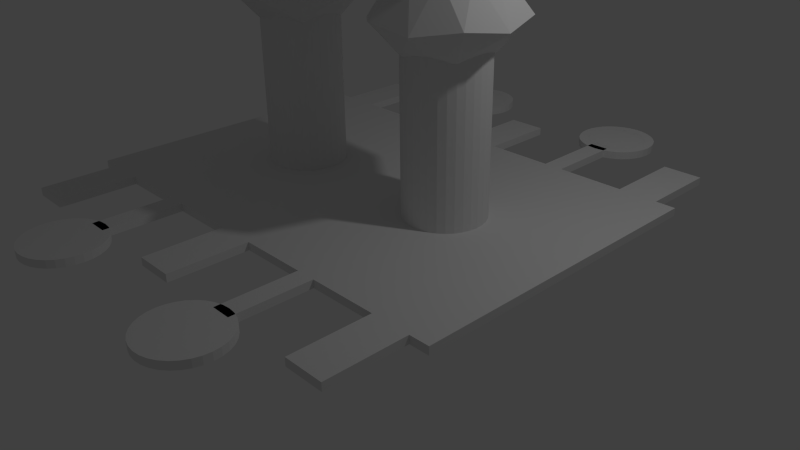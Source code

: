 # Source: starbase_final.blend  (saved by Blender 2.75.0; exported with 4.5.12 LTS)
import bpy
from mathutils import Matrix  # noqa: F401  (used for matrix-valued properties, if any)

bpy.ops.wm.read_factory_settings(use_empty=True)
scene = bpy.context.scene
scene.name = 'Scene'

# ---- collections
col_collection_1 = bpy.data.collections.new('Collection 1'); scene.collection.children.link(col_collection_1)

# ---- materials (node trees are filled in below, after node groups)
mat_landingpadpaintmat = bpy.data.materials.new('LandingPadPaintMat')
mat_landingpadpaintmat.alpha_threshold = 0.0
mat_landingpadpaintmat.use_transparent_shadow = False
mat_landingpadpaintmat.roughness = 0.5
mat_landingpadpaintmat.line_color = (0.0, 0.0, 0.0, 1.0)
mat_mirror = bpy.data.materials.new('Mirror')
mat_mirror.alpha_threshold = 0.0
mat_mirror.use_transparent_shadow = False
mat_mirror.roughness = 0.5
mat_basestandardmat = bpy.data.materials.new('BaseStandardMat')
mat_basestandardmat.alpha_threshold = 0.0
mat_basestandardmat.use_transparent_shadow = False
mat_basestandardmat.roughness = 0.5
mat_basestandardmat.line_color = (0.0, 0.0, 0.0, 1.0)
mat_mirror_002 = bpy.data.materials.new('Mirror.002')
mat_mirror_002.alpha_threshold = 0.0
mat_mirror_002.use_transparent_shadow = False
mat_mirror_002.roughness = 0.5

# ---- material node trees

# ---- world
world_world = bpy.data.worlds.new('World'); scene.world = world_world
world_world.color = (0.05088, 0.05088, 0.05088)
world_world.use_sun_shadow = False
world_world.sun_shadow_jitter_overblur = 0.0
world_world.cycles.sampling_method = 'MANUAL'
world_world.cycles.sample_map_resolution = 256

# ---- cameras
cam_camera = bpy.data.cameras.new('Camera')
cam_camera.clip_end = 100.0
cam_camera.lens = 35.0
cam_camera.sensor_width = 32.0
cam_camera.sensor_height = 18.0
cam_camera.ortho_scale = 7.314
cam_camera.dof.focus_distance = 0.0
cam_camera.dof.aperture_fstop = 128.0

# ---- lights
light_lamp = bpy.data.lights.new('Lamp', 'POINT')
light_lamp.transmission_factor = 0.0
light_lamp.cutoff_distance = 30.0
light_lamp.energy = 100.0
light_lamp.shadow_buffer_clip_start = 1.001
light_lamp.shadow_soft_size = 0.1
light_lamp.shadow_maximum_resolution = 0.006
light_lamp.use_absolute_resolution = True
light_lamp.cycles.use_multiple_importance_sampling = False

# ---- meshes
me_cylinder_007 = bpy.data.meshes.new('Cylinder.007')
me_cylinder_007.from_pydata([(-1.309e-07, 0.6483, 1.0), (0.1265, 0.6358, 1.0), (0.2481, 0.599, 1.0), (0.3602, 0.539, 1.0), (0.4584, 0.4584, 1.0), (0.539, 0.3602, 1.0), (0.599, 0.2481, 1.0), (0.6358, 0.1265, 1.0), (0.6483, 1.889e-08, 1.0), (0.6358, -0.1265, 1.0), (0.599, -0.2481, 1.0), (0.539, -0.3602, 1.0), (0.4584, -0.4584, 1.0), (0.3602, -0.539, 1.0), (0.2481, -0.599, 1.0), (0.1265, -0.6358, 1.0), (-2.062e-07, -0.6483, 1.0), (-0.1265, -0.6358, 1.0), (-0.2481, -0.599, 1.0), (-0.3602, -0.539, 1.0), (-0.4584, -0.4584, 1.0), (-0.539, -0.3602, 1.0), (-0.599, -0.2481, 1.0), (-0.6358, -0.1265, 1.0), (-0.6483, 6.534e-07, 1.0), (-0.6358, 0.1265, 1.0), (-0.599, 0.2481, 1.0), (-0.539, 0.3602, 1.0), (-0.4584, 0.4584, 1.0), (-0.3602, 0.539, 1.0), (-0.2481, 0.599, 1.0), (-0.1265, 0.6358, 1.0), (0.1461, 0.7344, 1.0), (-9.592e-08, 0.7488, 1.0), (0.2865, 0.6918, 1.0), (0.416, 0.6226, 1.0), (0.5295, 0.5295, 1.0), (0.6226, 0.416, 1.0), (0.6918, 0.2865, 1.0), (0.7344, 0.1461, 1.0), (0.7488, 3.694e-08, 1.0), (0.7344, -0.1461, 1.0), (0.6918, -0.2865, 1.0), (0.6226, -0.416, 1.0), (0.5295, -0.5295, 1.0), (0.416, -0.6226, 1.0), (0.2865, -0.6918, 1.0), (0.1461, -0.7344, 1.0), (-2.487e-07, -0.7488, 1.0), (-0.1461, -0.7344, 1.0), (-0.2865, -0.6918, 1.0), (-0.416, -0.6226, 1.0), (-0.5295, -0.5295, 1.0), (-0.6226, -0.416, 1.0), (-0.6918, -0.2865, 1.0), (-0.7344, -0.1461, 1.0), (-0.7488, 7.362e-07, 1.0), (-0.7344, 0.1461, 1.0), (-0.6918, 0.2866, 1.0), (-0.6226, 0.416, 1.0), (-0.5295, 0.5295, 1.0), (-0.416, 0.6226, 1.0), (-0.2865, 0.6918, 1.0), (-0.1461, 0.7344, 1.0)], [], [(0, 1, 32, 33), (1, 2, 34, 32), (2, 3, 35, 34), (3, 4, 36, 35), (4, 5, 37, 36), (5, 6, 38, 37), (6, 7, 39, 38), (7, 8, 40, 39), (8, 9, 41, 40), (9, 10, 42, 41), (10, 11, 43, 42), (11, 12, 44, 43), (12, 13, 45, 44), (13, 14, 46, 45), (14, 15, 47, 46), (15, 16, 48, 47), (16, 17, 49, 48), (17, 18, 50, 49), (18, 19, 51, 50), (19, 20, 52, 51), (20, 21, 53, 52), (21, 22, 54, 53), (22, 23, 55, 54), (23, 24, 56, 55), (24, 25, 57, 56), (25, 26, 58, 57), (26, 27, 59, 58), (27, 28, 60, 59), (28, 29, 61, 60), (29, 30, 62, 61), (30, 31, 63, 62), (31, 0, 33, 63)])
_uv = me_cylinder_007.uv_layers.new(name='UVMap')
_uv.uv.foreach_set('vector', [0.295, 0.8836, 0.3738, 0.9162, 0.3542, 0.9807, 0.2632, 0.943, 0.3738, 0.9162, 0.4574, 0.9328, 0.4508, 0.9999, 0.3542, 0.9807, 0.4574, 0.9328, 0.5426, 0.9328, 0.5492, 0.9999, 0.4508, 0.9999, 0.5426, 0.9328, 0.6262, 0.9162, 0.6458, 0.9807, 0.5492, 0.9999, 0.6262, 0.9162, 0.705, 0.8836, 0.7368, 0.943, 0.6458, 0.9807, 0.705, 0.8836, 0.7759, 0.8362, 0.8187, 0.8883, 0.7368, 0.943, 0.7759, 0.8362, 0.8362, 0.7759, 0.8883, 0.8187, 0.8187, 0.8883, 0.8362, 0.7759, 0.8836, 0.705, 0.943, 0.7368, 0.8883, 0.8187, 0.8836, 0.705, 0.9162, 0.6262, 0.9807, 0.6458, 0.943, 0.7368, 0.9162, 0.6262, 0.9328, 0.5426, 0.9999, 0.5492, 0.9807, 0.6458, 0.9328, 0.5426, 0.9328, 0.4574, 0.9999, 0.4508, 0.9999, 0.5492, 0.9328, 0.4574, 0.9162, 0.3738, 0.9807, 0.3542, 0.9999, 0.4508, 0.9162, 0.3738, 0.8836, 0.295, 0.943, 0.2632, 0.9807, 0.3542, 0.8836, 0.295, 0.8362, 0.2241, 0.8883, 0.1813, 0.943, 0.2632, 0.8362, 0.2241, 0.7759, 0.1638, 0.8187, 0.1117, 0.8883, 0.1813, 0.7759, 0.1638, 0.705, 0.1164, 0.7368, 0.05699, 0.8187, 0.1117, 0.705, 0.1164, 0.6262, 0.08382, 0.6458, 0.01931, 0.7368, 0.05699, 0.6262, 0.08382, 0.5426, 0.06718, 0.5492, 0.0001001, 0.6458, 0.01931, 0.5426, 0.06718, 0.4574, 0.06718, 0.4508, 9.998e-05, 0.5492, 0.0001001, 0.4574, 0.06718, 0.3738, 0.08382, 0.3542, 0.01931, 0.4508, 9.998e-05, 0.3738, 0.08382, 0.295, 0.1164, 0.2632, 0.05699, 0.3542, 0.01931, 0.295, 0.1164, 0.2241, 0.1638, 0.1813, 0.1117, 0.2632, 0.05699, 0.2241, 0.1638, 0.1638, 0.2241, 0.1117, 0.1813, 0.1813, 0.1117, 0.1638, 0.2241, 0.1164, 0.295, 0.05699, 0.2632, 0.1117, 0.1813, 0.1164, 0.295, 0.08382, 0.3738, 0.01931, 0.3542, 0.05699, 0.2632, 0.08382, 0.3738, 0.06718, 0.4574, 9.998e-05, 0.4508, 0.01931, 0.3542, 0.06718, 0.4574, 0.06718, 0.5426, 9.998e-05, 0.5492, 9.998e-05, 0.4508, 0.06718, 0.5426, 0.08382, 0.6262, 0.01931, 0.6458, 9.998e-05, 0.5492, 0.08382, 0.6262, 0.1164, 0.705, 0.05699, 0.7368, 0.01931, 0.6458, 0.1164, 0.705, 0.1638, 0.7759, 0.1117, 0.8187, 0.05699, 0.7368, 0.1638, 0.7759, 0.2241, 0.8362, 0.1813, 0.8883, 0.1117, 0.8187, 0.2241, 0.8362, 0.295, 0.8836, 0.2632, 0.943, 0.1813, 0.8883])
me_cylinder_007.materials.append(mat_landingpadpaintmat)
me_cylinder_007.use_remesh_preserve_volume = False
me_cylinder_007.use_remesh_preserve_attributes = False
me_cylinder_007.use_mirror_vertex_groups = False
me_cylinder_007.update()
me_cylinder_006 = bpy.data.meshes.new('Cylinder.006')
me_cylinder_006.from_pydata([(-1.309e-07, 0.6483, 1.0), (0.1265, 0.6358, 1.0), (0.2481, 0.599, 1.0), (0.3602, 0.539, 1.0), (0.4584, 0.4584, 1.0), (0.539, 0.3602, 1.0), (0.599, 0.2481, 1.0), (0.6358, 0.1265, 1.0), (0.6483, 1.889e-08, 1.0), (0.6358, -0.1265, 1.0), (0.599, -0.2481, 1.0), (0.539, -0.3602, 1.0), (0.4584, -0.4584, 1.0), (0.3602, -0.539, 1.0), (0.2481, -0.599, 1.0), (0.1265, -0.6358, 1.0), (-2.062e-07, -0.6483, 1.0), (-0.1265, -0.6358, 1.0), (-0.2481, -0.599, 1.0), (-0.3602, -0.539, 1.0), (-0.4584, -0.4584, 1.0), (-0.539, -0.3602, 1.0), (-0.599, -0.2481, 1.0), (-0.6358, -0.1265, 1.0), (-0.6483, 6.534e-07, 1.0), (-0.6358, 0.1265, 1.0), (-0.599, 0.2481, 1.0), (-0.539, 0.3602, 1.0), (-0.4584, 0.4584, 1.0), (-0.3602, 0.539, 1.0), (-0.2481, 0.599, 1.0), (-0.1265, 0.6358, 1.0), (0.1461, 0.7344, 1.0), (-9.592e-08, 0.7488, 1.0), (0.2865, 0.6918, 1.0), (0.416, 0.6226, 1.0), (0.5295, 0.5295, 1.0), (0.6226, 0.416, 1.0), (0.6918, 0.2865, 1.0), (0.7344, 0.1461, 1.0), (0.7488, 3.694e-08, 1.0), (0.7344, -0.1461, 1.0), (0.6918, -0.2865, 1.0), (0.6226, -0.416, 1.0), (0.5295, -0.5295, 1.0), (0.416, -0.6226, 1.0), (0.2865, -0.6918, 1.0), (0.1461, -0.7344, 1.0), (-2.487e-07, -0.7488, 1.0), (-0.1461, -0.7344, 1.0), (-0.2865, -0.6918, 1.0), (-0.416, -0.6226, 1.0), (-0.5295, -0.5295, 1.0), (-0.6226, -0.416, 1.0), (-0.6918, -0.2865, 1.0), (-0.7344, -0.1461, 1.0), (-0.7488, 7.362e-07, 1.0), (-0.7344, 0.1461, 1.0), (-0.6918, 0.2866, 1.0), (-0.6226, 0.416, 1.0), (-0.5295, 0.5295, 1.0), (-0.416, 0.6226, 1.0), (-0.2865, 0.6918, 1.0), (-0.1461, 0.7344, 1.0)], [], [(0, 1, 32, 33), (1, 2, 34, 32), (2, 3, 35, 34), (3, 4, 36, 35), (4, 5, 37, 36), (5, 6, 38, 37), (6, 7, 39, 38), (7, 8, 40, 39), (8, 9, 41, 40), (9, 10, 42, 41), (10, 11, 43, 42), (11, 12, 44, 43), (12, 13, 45, 44), (13, 14, 46, 45), (14, 15, 47, 46), (15, 16, 48, 47), (16, 17, 49, 48), (17, 18, 50, 49), (18, 19, 51, 50), (19, 20, 52, 51), (20, 21, 53, 52), (21, 22, 54, 53), (22, 23, 55, 54), (23, 24, 56, 55), (24, 25, 57, 56), (25, 26, 58, 57), (26, 27, 59, 58), (27, 28, 60, 59), (28, 29, 61, 60), (29, 30, 62, 61), (30, 31, 63, 62), (31, 0, 33, 63)])
_uv = me_cylinder_006.uv_layers.new(name='UVMap')
_uv.uv.foreach_set('vector', [0.0, 0.0, 0.0, 0.0, 0.0, 0.0, 0.0, 0.0, 0.0, 0.0, 0.0, 0.0, 0.0, 0.0, 0.0, 0.0, 0.0, 0.0, 0.0, 0.0, 0.0, 0.0, 0.0, 0.0, 0.0, 0.0, 0.0, 0.0, 0.0, 0.0, 0.0, 0.0, 0.0, 0.0, 0.0, 0.0, 0.0, 0.0, 0.0, 0.0, 0.0, 0.0, 0.0, 0.0, 0.0, 0.0, 0.0, 0.0, 0.0, 0.0, 0.0, 0.0, 0.0, 0.0, 0.0, 0.0, 0.0, 0.0, 0.0, 0.0, 0.0, 0.0, 0.0, 0.0, 0.0, 0.0, 0.0, 0.0, 0.0, 0.0, 0.0, 0.0, 0.0, 0.0, 0.0, 0.0, 0.0, 0.0, 0.0, 0.0, 0.0, 0.0, 0.0, 0.0, 0.0, 0.0, 0.0, 0.0, 0.0, 0.0, 0.0, 0.0, 0.0, 0.0, 0.0, 0.0, 0.0, 0.0, 0.0, 0.0, 0.0, 0.0, 0.0, 0.0, 0.0, 0.0, 0.0, 0.0, 0.0, 0.0, 0.0, 0.0, 0.0, 0.0, 0.0, 0.0, 0.0, 0.0, 0.0, 0.0, 0.0, 0.0, 0.0, 0.0, 0.0, 0.0, 0.0, 0.0, 0.0, 0.0, 0.0, 0.0, 0.0, 0.0, 0.0, 0.0, 0.0, 0.0, 0.0, 0.0, 0.0, 0.0, 0.0, 0.0, 0.0, 0.0, 0.0, 0.0, 0.0, 0.0, 0.0, 0.0, 0.0, 0.0, 0.0, 0.0, 0.0, 0.0, 0.0, 0.0, 0.0, 0.0, 0.0, 0.0, 0.0, 0.0, 0.0, 0.0, 0.0, 0.0, 0.0, 0.0, 0.0, 0.0, 0.0, 0.0, 0.0, 0.0, 0.0, 0.0, 0.0, 0.0, 0.0, 0.0, 0.0, 0.0, 0.0, 0.0, 0.0, 0.0, 0.0, 0.0, 0.0, 0.0, 0.0, 0.0, 0.0, 0.0, 0.0, 0.0, 0.0, 0.0, 0.0, 0.0, 0.0, 0.0, 0.0, 0.0, 0.0, 0.0, 0.0, 0.0, 0.0, 0.0, 0.0, 0.0, 0.0, 0.0, 0.0, 0.0, 0.0, 0.0, 0.0, 0.0, 0.0, 0.0, 0.0, 0.0, 0.0, 0.0, 0.0, 0.0, 0.0, 0.0, 0.0, 0.0, 0.0, 0.0, 0.0, 0.0, 0.0, 0.0, 0.0, 0.0, 0.0, 0.0, 0.0, 0.0, 0.0, 0.0, 0.0, 0.0, 0.0, 0.0, 0.0, 0.0])
me_cylinder_006.materials.append(mat_landingpadpaintmat)
me_cylinder_006.use_remesh_preserve_volume = False
me_cylinder_006.use_remesh_preserve_attributes = False
me_cylinder_006.use_mirror_vertex_groups = False
me_cylinder_006.update()
me_icosphere_001 = bpy.data.meshes.new('Icosphere.001')
me_icosphere_001.from_pydata([(0.2764, -0.8506, 0.4472), (-0.7236, -0.5257, 0.4472), (-0.7236, 0.5257, 0.4472), (0.2764, 0.8506, 0.4472), (0.8944, 0.0, 0.4472), (0.6882, -0.5, 0.5257), (-0.2629, -0.809, 0.5257), (-0.8506, 0.0, 0.5257), (-0.2629, 0.809, 0.5257), (0.6882, 0.5, 0.5257), (0.2194, -0.6753, 0.6489), (-0.5745, -0.4174, 0.6489), (-0.5745, 0.4174, 0.6489), (0.2194, 0.6753, 0.6489), (0.7101, 0.0, 0.6489), (0.607, 0.25, 0.6882), (0.4253, 0.5, 0.6882), (-0.05021, 0.6545, 0.6882), (-0.3441, 0.559, 0.6882), (-0.638, 0.1545, 0.6882), (-0.638, -0.1545, 0.6882), (-0.3441, -0.559, 0.6882), (-0.05021, -0.6545, 0.6882), (0.4253, -0.5, 0.6882), (0.607, -0.25, 0.6882)], [], [(15, 9, 16), (17, 8, 18), (19, 7, 20), (21, 6, 22), (23, 5, 24), (5, 4, 14, 24), (6, 0, 10, 22), (7, 1, 11, 20), (8, 2, 12, 18), (9, 3, 13, 16), (4, 9, 15, 14), (3, 8, 17, 13), (2, 7, 19, 12), (1, 6, 21, 11), (0, 5, 23, 10)])
_uv = me_icosphere_001.uv_layers.new(name='UVMap')
_uv.uv.foreach_set('vector', [0.8288, 0.4995, 0.8742, 0.6168, 0.75, 0.5974, 0.5629, 0.6869, 0.5, 0.7958, 0.4371, 0.6869, 0.25, 0.5974, 0.1258, 0.6168, 0.1712, 0.4995, 0.1235, 0.2976, 0.03044, 0.2131, 0.1502, 0.1748, 0.8498, 0.1748, 0.9696, 0.2131, 0.8765, 0.2976, 0.9696, 0.2131, 0.9999, 0.4334, 0.8917, 0.4078, 0.8765, 0.2976, 0.03044, 0.2131, 0.09437, 8.919e-05, 0.1822, 0.0683, 0.1502, 0.1748, 0.1258, 0.6168, 8.919e-05, 0.4334, 0.1083, 0.4078, 0.1712, 0.4995, 0.5, 0.7958, 0.2783, 0.7786, 0.3263, 0.6783, 0.4371, 0.6869, 0.8742, 0.6168, 0.7217, 0.7786, 0.6737, 0.6783, 0.75, 0.5974, 0.9999, 0.4334, 0.8742, 0.6168, 0.8288, 0.4995, 0.8917, 0.4078, 0.7217, 0.7786, 0.5, 0.7958, 0.5629, 0.6869, 0.6737, 0.6783, 0.2783, 0.7786, 0.1258, 0.6168, 0.25, 0.5974, 0.3263, 0.6783, 8.919e-05, 0.4334, 0.03044, 0.2131, 0.1235, 0.2976, 0.1083, 0.4078, 0.9056, 8.95e-05, 0.9696, 0.2131, 0.8498, 0.1748, 0.8178, 0.0683])
me_icosphere_001.materials.append(mat_mirror)
me_icosphere_001.use_remesh_preserve_volume = False
me_icosphere_001.use_remesh_preserve_attributes = False
me_icosphere_001.use_mirror_vertex_groups = False
me_icosphere_001.update()
me_cylinder_004 = bpy.data.meshes.new('Cylinder.004')
me_cylinder_004.from_pydata([(0.0, 1.0, -1.0), (0.0, 1.0, 1.0), (0.1951, 0.9808, -1.0), (0.1951, 0.9808, 1.0), (0.3827, 0.9239, -1.0), (0.3827, 0.9239, 1.0), (0.5556, 0.8315, -1.0), (0.5556, 0.8315, 1.0), (0.7071, 0.7071, -1.0), (0.7071, 0.7071, 1.0), (0.8315, 0.5556, -1.0), (0.8315, 0.5556, 1.0), (0.9239, 0.3827, -1.0), (0.9239, 0.3827, 1.0), (0.9808, 0.1951, -1.0), (0.9808, 0.1951, 1.0), (1.0, 7.55e-08, -1.0), (1.0, 7.55e-08, 1.0), (0.9808, -0.1951, -1.0), (0.9808, -0.1951, 1.0), (0.9239, -0.3827, -1.0), (0.9239, -0.3827, 1.0), (0.8315, -0.5556, -1.0), (0.8315, -0.5556, 1.0), (0.7071, -0.7071, -1.0), (0.7071, -0.7071, 1.0), (0.5556, -0.8315, -1.0), (0.5556, -0.8315, 1.0), (0.3827, -0.9239, -1.0), (0.3827, -0.9239, 1.0), (0.1951, -0.9808, -1.0), (0.1951, -0.9808, 1.0), (-3.258e-07, -1.0, -1.0), (-3.258e-07, -1.0, 1.0), (-0.1951, -0.9808, -1.0), (-0.1951, -0.9808, 1.0), (-0.3827, -0.9239, -1.0), (-0.3827, -0.9239, 1.0), (-0.5556, -0.8315, -1.0), (-0.5556, -0.8315, 1.0), (-0.7071, -0.7071, -1.0), (-0.7071, -0.7071, 1.0), (-0.8315, -0.5556, -1.0), (-0.8315, -0.5556, 1.0), (-0.9239, -0.3827, -1.0), (-0.9239, -0.3827, 1.0), (-0.9808, -0.1951, -1.0), (-0.9808, -0.1951, 1.0), (-1.0, 9.656e-07, -1.0), (-1.0, 9.656e-07, 1.0), (-0.9808, 0.1951, -1.0), (-0.9808, 0.1951, 1.0), (-0.9239, 0.3827, -1.0), (-0.9239, 0.3827, 1.0), (-0.8315, 0.5556, -1.0), (-0.8315, 0.5556, 1.0), (-0.7071, 0.7071, -1.0), (-0.7071, 0.7071, 1.0), (-0.5556, 0.8315, -1.0), (-0.5556, 0.8315, 1.0), (-0.3827, 0.9239, -1.0), (-0.3827, 0.9239, 1.0), (-0.1951, 0.9808, -1.0), (-0.1951, 0.9808, 1.0)], [], [(0, 1, 3, 2), (2, 3, 5, 4), (4, 5, 7, 6), (6, 7, 9, 8), (8, 9, 11, 10), (10, 11, 13, 12), (12, 13, 15, 14), (14, 15, 17, 16), (16, 17, 19, 18), (18, 19, 21, 20), (20, 21, 23, 22), (22, 23, 25, 24), (24, 25, 27, 26), (26, 27, 29, 28), (28, 29, 31, 30), (30, 31, 33, 32), (32, 33, 35, 34), (34, 35, 37, 36), (36, 37, 39, 38), (38, 39, 41, 40), (40, 41, 43, 42), (42, 43, 45, 44), (44, 45, 47, 46), (46, 47, 49, 48), (48, 49, 51, 50), (50, 51, 53, 52), (52, 53, 55, 54), (54, 55, 57, 56), (56, 57, 59, 58), (58, 59, 61, 60), (3, 1, 63, 61, 59, 57, 55, 53, 51, 49, 47, 45, 43, 41, 39, 37, 35, 33, 31, 29, 27, 25, 23, 21, 19, 17, 15, 13, 11, 9, 7, 5), (62, 63, 1, 0), (60, 61, 63, 62), (0, 2, 4, 6, 8, 10, 12, 14, 16, 18, 20, 22, 24, 26, 28, 30, 32, 34, 36, 38, 40, 42, 44, 46, 48, 50, 52, 54, 56, 58, 60, 62)])
me_cylinder_004.use_remesh_preserve_volume = False
me_cylinder_004.use_remesh_preserve_attributes = False
me_cylinder_004.use_mirror_vertex_groups = False
me_cylinder_004.update()
me_cylinder_003 = bpy.data.meshes.new('Cylinder.003')
me_cylinder_003.from_pydata([(-5.0, 1.0, -1.0), (-5.0, 1.0, 1.0), (-4.805, 0.9808, -1.0), (-4.805, 0.9808, 1.0), (-4.617, 0.9239, -1.0), (-4.617, 0.9239, 1.0), (-4.444, 0.8315, -1.0), (-4.444, 0.8315, 1.0), (-4.293, 0.7071, -1.0), (-4.293, 0.7071, 1.0), (-4.169, 0.5556, -1.0), (-4.169, 0.5556, 1.0), (-4.076, 0.3827, -1.0), (-4.076, 0.3827, 1.0), (-4.019, 0.1951, -1.0), (-4.019, 0.1951, 1.0), (-4.0, 8.265e-07, -1.0), (-4.0, 8.265e-07, 1.0), (-4.019, -0.1951, -1.0), (-4.019, -0.1951, 1.0), (-4.076, -0.3827, -1.0), (-4.076, -0.3827, 1.0), (-4.169, -0.5556, -1.0), (-4.169, -0.5556, 1.0), (-4.293, -0.7071, -1.0), (-4.293, -0.7071, 1.0), (-4.444, -0.8315, -1.0), (-4.444, -0.8315, 1.0), (-4.617, -0.9239, -1.0), (-4.617, -0.9239, 1.0), (-4.805, -0.9808, -1.0), (-4.805, -0.9808, 1.0), (-5.0, -1.0, -1.0), (-5.0, -1.0, 1.0), (-5.195, -0.9808, -1.0), (-5.195, -0.9808, 1.0), (-5.383, -0.9239, -1.0), (-5.383, -0.9239, 1.0), (-5.556, -0.8315, -1.0), (-5.556, -0.8315, 1.0), (-5.707, -0.7071, -1.0), (-5.707, -0.7071, 1.0), (-5.831, -0.5556, -1.0), (-5.831, -0.5556, 1.0), (-5.924, -0.3827, -1.0), (-5.924, -0.3827, 1.0), (-5.981, -0.1951, -1.0), (-5.981, -0.1951, 1.0), (-6.0, 2.122e-06, -1.0), (-6.0, 2.122e-06, 1.0), (-5.981, 0.1951, -1.0), (-5.981, 0.1951, 1.0), (-5.924, 0.3827, -1.0), (-5.924, 0.3827, 1.0), (-5.831, 0.5556, -1.0), (-5.831, 0.5556, 1.0), (-5.707, 0.7071, -1.0), (-5.707, 0.7071, 1.0), (-5.556, 0.8315, -1.0), (-5.556, 0.8315, 1.0), (-5.383, 0.9239, -1.0), (-5.383, 0.9239, 1.0), (-5.195, 0.9808, -1.0), (-5.195, 0.9808, 1.0), (-5.25, -2.8, -1.0), (-5.25, -2.8, 1.0), (-5.25, -0.8, -1.0), (-5.25, -0.8, 1.0), (-4.75, -2.8, -1.0), (-4.75, -2.8, 1.0), (-4.75, -0.8, -1.0), (-4.75, -0.8, 1.0), (-5.25, -10.8, -1.0), (-5.25, -10.8, 1.0), (-5.25, -12.8, -1.0), (-5.25, -12.8, 1.0), (-4.75, -10.8, -1.0), (-4.75, -10.8, 1.0), (-4.75, -12.8, -1.0), (-4.75, -12.8, 1.0), (-5.0, -14.6, -1.0), (-5.0, -14.25, 1.0), (-4.805, -14.58, -1.0), (-4.874, -14.24, 1.0), (-4.617, -14.52, -1.0), (-4.752, -14.2, 1.0), (-4.444, -14.43, -1.0), (-4.64, -14.14, 1.0), (-4.293, -14.31, -1.0), (-4.542, -14.06, 1.0), (-4.169, -14.16, -1.0), (-4.461, -13.96, 1.0), (-4.076, -13.98, -1.0), (-4.401, -13.85, 1.0), (-4.019, -13.8, -1.0), (-4.364, -13.73, 1.0), (-4.0, -13.6, -1.0), (-4.352, -13.6, 1.0), (-4.019, -13.4, -1.0), (-4.364, -13.47, 1.0), (-4.076, -13.22, -1.0), (-4.401, -13.35, 1.0), (-4.169, -13.04, -1.0), (-4.461, -13.24, 1.0), (-4.293, -12.89, -1.0), (-4.542, -13.14, 1.0), (-4.444, -12.77, -1.0), (-4.64, -13.06, 1.0), (-4.617, -12.68, -1.0), (-4.752, -13.0, 1.0), (-4.805, -12.62, -1.0), (-4.874, -12.96, 1.0), (-5.0, -12.6, -1.0), (-5.0, -12.95, 1.0), (-5.195, -12.62, -1.0), (-5.126, -12.96, 1.0), (-5.383, -12.68, -1.0), (-5.248, -13.0, 1.0), (-5.556, -12.77, -1.0), (-5.36, -13.06, 1.0), (-5.707, -12.89, -1.0), (-5.458, -13.14, 1.0), (-5.831, -13.04, -1.0), (-5.539, -13.24, 1.0), (-5.924, -13.22, -1.0), (-5.599, -13.35, 1.0), (-5.981, -13.4, -1.0), (-5.636, -13.47, 1.0), (-6.0, -13.6, -1.0), (-5.648, -13.6, 1.0), (-5.981, -13.8, -1.0), (-5.636, -13.73, 1.0), (-5.924, -13.98, -1.0), (-5.599, -13.85, 1.0), (-5.831, -14.16, -1.0), (-5.539, -13.96, 1.0), (-5.707, -14.31, -1.0), (-5.458, -14.06, 1.0), (-5.556, -14.43, -1.0), (-5.36, -14.14, 1.0), (-5.383, -14.52, -1.0), (-5.248, -14.2, 1.0), (-5.195, -14.58, -1.0), (-5.126, -14.24, 1.0), (-4.805, -14.58, 1.0), (-5.0, -14.6, 1.0), (-4.617, -14.52, 1.0), (-4.444, -14.43, 1.0), (-4.293, -14.31, 1.0), (-4.169, -14.16, 1.0), (-4.076, -13.98, 1.0), (-4.019, -13.8, 1.0), (-4.0, -13.6, 1.0), (-4.019, -13.4, 1.0), (-4.076, -13.22, 1.0), (-4.169, -13.04, 1.0), (-4.293, -12.89, 1.0), (-4.444, -12.77, 1.0), (-4.617, -12.68, 1.0), (-4.805, -12.62, 1.0), (-5.0, -12.6, 1.0), (-5.195, -12.62, 1.0), (-5.383, -12.68, 1.0), (-5.556, -12.77, 1.0), (-5.707, -12.89, 1.0), (-5.831, -13.04, 1.0), (-5.924, -13.22, 1.0), (-5.981, -13.4, 1.0), (-6.0, -13.6, 1.0), (-5.981, -13.8, 1.0), (-5.924, -13.98, 1.0), (-5.831, -14.16, 1.0), (-5.707, -14.31, 1.0), (-5.556, -14.43, 1.0), (-5.383, -14.52, 1.0), (-5.195, -14.58, 1.0), (-4.854, -14.33, 1.0), (-5.0, -14.35, 1.0), (-4.713, -14.29, 1.0), (-4.584, -14.22, 1.0), (-4.471, -14.13, 1.0), (-4.377, -14.02, 1.0), (-4.308, -13.89, 1.0), (-4.266, -13.75, 1.0), (-4.251, -13.6, 1.0), (-4.266, -13.45, 1.0), (-4.308, -13.31, 1.0), (-4.377, -13.18, 1.0), (-4.471, -13.07, 1.0), (-4.584, -12.98, 1.0), (-4.713, -12.91, 1.0), (-4.854, -12.87, 1.0), (-5.0, -12.85, 1.0), (-5.146, -12.87, 1.0), (-5.287, -12.91, 1.0), (-5.416, -12.98, 1.0), (-5.529, -13.07, 1.0), (-5.623, -13.18, 1.0), (-5.692, -13.31, 1.0), (-5.734, -13.45, 1.0), (-5.749, -13.6, 1.0), (-5.734, -13.75, 1.0), (-5.692, -13.89, 1.0), (-5.623, -14.02, 1.0), (-5.529, -14.13, 1.0), (-5.416, -14.22, 1.0), (-5.287, -14.29, 1.0), (-5.146, -14.33, 1.0), (-8.0, -0.8, -1.0), (-8.0, -0.8, 1.0), (-8.0, -2.8, -1.0), (-8.0, -2.8, 1.0), (-7.0, -0.8, -1.0), (-7.0, -0.8, 1.0), (-7.0, -2.8, -1.0), (-7.0, -2.8, 1.0), (3.5, -10.8, -1.0), (3.5, -2.8, -1.0), (-8.5, -2.8, -1.0), (-8.5, -10.8, -1.0), (3.5, -10.8, 1.0), (3.5, -2.8, 1.0), (-8.5, -2.8, 1.0), (-8.5, -10.8, 1.0), (-3.0, -0.8, -1.0), (-3.0, -0.8, 1.0), (-3.0, -2.8, -1.0), (-3.0, -2.8, 1.0), (-2.0, -0.8, -1.0), (-2.0, -0.8, 1.0), (-2.0, -2.8, -1.0), (-2.0, -2.8, 1.0), (2.0, -0.8, -1.0), (2.0, -0.8, 1.0), (2.0, -2.8, -1.0), (2.0, -2.8, 1.0), (3.0, -0.8, -1.0), (3.0, -0.8, 1.0), (3.0, -2.8, -1.0), (3.0, -2.8, 1.0), (-8.0, -10.8, -1.0), (-8.0, -10.8, 1.0), (-8.0, -12.8, -1.0), (-8.0, -12.8, 1.0), (-7.0, -10.8, -1.0), (-7.0, -10.8, 1.0), (-7.0, -12.8, -1.0), (-7.0, -12.8, 1.0), (-3.0, -10.8, -1.0), (-3.0, -10.8, 1.0), (-3.0, -12.8, -1.0), (-3.0, -12.8, 1.0), (-2.0, -10.8, -1.0), (-2.0, -10.8, 1.0), (-2.0, -12.8, -1.0), (-2.0, -12.8, 1.0), (2.0, -10.8, -1.0), (2.0, -10.8, 1.0), (2.0, -12.8, -1.0), (2.0, -12.8, 1.0), (3.0, -10.8, -1.0), (3.0, -10.8, 1.0), (3.0, -12.8, -1.0), (3.0, -12.8, 1.0), (-2.384e-07, -14.6, -1.0), (-3.693e-07, -14.25, 1.0), (0.1951, -14.58, -1.0), (0.1265, -14.24, 1.0), (0.3827, -14.52, -1.0), (0.2481, -14.2, 1.0), (0.5556, -14.43, -1.0), (0.3602, -14.14, 1.0), (0.7071, -14.31, -1.0), (0.4584, -14.06, 1.0), (0.8315, -14.16, -1.0), (0.539, -13.96, 1.0), (0.9239, -13.98, -1.0), (0.599, -13.85, 1.0), (0.9808, -13.8, -1.0), (0.6358, -13.73, 1.0), (1.0, -13.6, -1.0), (0.6483, -13.6, 1.0), (0.9808, -13.4, -1.0), (0.6358, -13.47, 1.0), (0.9239, -13.22, -1.0), (0.599, -13.35, 1.0), (0.8315, -13.04, -1.0), (0.539, -13.24, 1.0), (0.7071, -12.89, -1.0), (0.4584, -13.14, 1.0), (0.5556, -12.77, -1.0), (0.3602, -13.06, 1.0), (0.3827, -12.68, -1.0), (0.2481, -13.0, 1.0), (0.1951, -12.62, -1.0), (0.1265, -12.96, 1.0), (-5.643e-07, -12.6, -1.0), (-4.446e-07, -12.95, 1.0), (-0.1951, -12.62, -1.0), (-0.1265, -12.96, 1.0), (-0.3827, -12.68, -1.0), (-0.2481, -13.0, 1.0), (-0.5556, -12.77, -1.0), (-0.3602, -13.06, 1.0), (-0.7071, -12.89, -1.0), (-0.4584, -13.14, 1.0), (-0.8315, -13.04, -1.0), (-0.539, -13.24, 1.0), (-0.9239, -13.22, -1.0), (-0.599, -13.35, 1.0), (-0.9808, -13.4, -1.0), (-0.6358, -13.47, 1.0), (-1.0, -13.6, -1.0), (-0.6483, -13.6, 1.0), (-0.9808, -13.8, -1.0), (-0.6358, -13.73, 1.0), (-0.9239, -13.98, -1.0), (-0.599, -13.85, 1.0), (-0.8315, -14.16, -1.0), (-0.539, -13.96, 1.0), (-0.7071, -14.31, -1.0), (-0.4584, -14.06, 1.0), (-0.5556, -14.43, -1.0), (-0.3602, -14.14, 1.0), (-0.3827, -14.52, -1.0), (-0.2481, -14.2, 1.0), (-0.1951, -14.58, -1.0), (-0.1265, -14.24, 1.0), (-0.25, -10.8, -1.0), (-0.25, -10.8, 1.0), (-0.25, -12.8, -1.0), (-0.25, -12.8, 1.0), (0.25, -10.8, -1.0), (0.25, -10.8, 1.0), (0.25, -12.8, -1.0), (0.25, -12.8, 1.0), (0.1951, -14.58, 1.0), (-2.384e-07, -14.6, 1.0), (0.3827, -14.52, 1.0), (0.5556, -14.43, 1.0), (0.7071, -14.31, 1.0), (0.8315, -14.16, 1.0), (0.9239, -13.98, 1.0), (0.9808, -13.8, 1.0), (1.0, -13.6, 1.0), (0.9808, -13.4, 1.0), (0.9239, -13.22, 1.0), (0.8315, -13.04, 1.0), (0.7071, -12.89, 1.0), (0.5556, -12.77, 1.0), (0.3827, -12.68, 1.0), (0.1951, -12.62, 1.0), (-5.643e-07, -12.6, 1.0), (-0.1951, -12.62, 1.0), (-0.3827, -12.68, 1.0), (-0.5556, -12.77, 1.0), (-0.7071, -12.89, 1.0), (-0.8315, -13.04, 1.0), (-0.9239, -13.22, 1.0), (-0.9808, -13.4, 1.0), (-1.0, -13.6, 1.0), (-0.9808, -13.8, 1.0), (-0.9239, -13.98, 1.0), (-0.8315, -14.16, 1.0), (-0.7071, -14.31, 1.0), (-0.5556, -14.43, 1.0), (-0.3827, -14.52, 1.0), (-0.1951, -14.58, 1.0), (0.1461, -14.33, 1.0), (-3.343e-07, -14.35, 1.0), (0.2865, -14.29, 1.0), (0.416, -14.22, 1.0), (0.5295, -14.13, 1.0), (0.6226, -14.02, 1.0), (0.6918, -13.89, 1.0), (0.7344, -13.75, 1.0), (0.7488, -13.6, 1.0), (0.7344, -13.45, 1.0), (0.6918, -13.31, 1.0), (0.6226, -13.18, 1.0), (0.5295, -13.07, 1.0), (0.416, -12.98, 1.0), (0.2865, -12.91, 1.0), (0.1461, -12.87, 1.0), (-4.872e-07, -12.85, 1.0), (-0.1461, -12.87, 1.0), (-0.2866, -12.91, 1.0), (-0.416, -12.98, 1.0), (-0.5295, -13.07, 1.0), (-0.6226, -13.18, 1.0), (-0.6918, -13.31, 1.0), (-0.7344, -13.45, 1.0), (-0.7488, -13.6, 1.0), (-0.7344, -13.75, 1.0), (-0.6918, -13.89, 1.0), (-0.6226, -14.02, 1.0), (-0.5295, -14.13, 1.0), (-0.416, -14.22, 1.0), (-0.2865, -14.29, 1.0), (-0.1461, -14.33, 1.0), (0.0, 1.0, -1.0), (0.0, 1.0, 1.0), (0.1951, 0.9808, -1.0), (0.1951, 0.9808, 1.0), (0.3827, 0.9239, -1.0), (0.3827, 0.9239, 1.0), (0.5556, 0.8315, -1.0), (0.5556, 0.8315, 1.0), (0.7071, 0.7071, -1.0), (0.7071, 0.7071, 1.0), (0.8315, 0.5556, -1.0), (0.8315, 0.5556, 1.0), (0.9239, 0.3827, -1.0), (0.9239, 0.3827, 1.0), (0.9808, 0.1951, -1.0), (0.9808, 0.1951, 1.0), (1.0, 7.55e-08, -1.0), (1.0, 7.55e-08, 1.0), (0.9808, -0.1951, -1.0), (0.9808, -0.1951, 1.0), (0.9239, -0.3827, -1.0), (0.9239, -0.3827, 1.0), (0.8315, -0.5556, -1.0), (0.8315, -0.5556, 1.0), (0.7071, -0.7071, -1.0), (0.7071, -0.7071, 1.0), (0.5556, -0.8315, -1.0), (0.5556, -0.8315, 1.0), (0.3827, -0.9239, -1.0), (0.3827, -0.9239, 1.0), (0.1951, -0.9808, -1.0), (0.1951, -0.9808, 1.0), (-3.258e-07, -1.0, -1.0), (-3.258e-07, -1.0, 1.0), (-0.1951, -0.9808, -1.0), (-0.1951, -0.9808, 1.0), (-0.3827, -0.9239, -1.0), (-0.3827, -0.9239, 1.0), (-0.5556, -0.8315, -1.0), (-0.5556, -0.8315, 1.0), (-0.7071, -0.7071, -1.0), (-0.7071, -0.7071, 1.0), (-0.8315, -0.5556, -1.0), (-0.8315, -0.5556, 1.0), (-0.9239, -0.3827, -1.0), (-0.9239, -0.3827, 1.0), (-0.9808, -0.1951, -1.0), (-0.9808, -0.1951, 1.0), (-1.0, 9.656e-07, -1.0), (-1.0, 9.656e-07, 1.0), (-0.9808, 0.1951, -1.0), (-0.9808, 0.1951, 1.0), (-0.9239, 0.3827, -1.0), (-0.9239, 0.3827, 1.0), (-0.8315, 0.5556, -1.0), (-0.8315, 0.5556, 1.0), (-0.7071, 0.7071, -1.0), (-0.7071, 0.7071, 1.0), (-0.5556, 0.8315, -1.0), (-0.5556, 0.8315, 1.0), (-0.3827, 0.9239, -1.0), (-0.3827, 0.9239, 1.0), (-0.1951, 0.9808, -1.0), (-0.1951, 0.9808, 1.0), (-0.25, -2.8, -1.0), (-0.25, -2.8, 1.0), (-0.25, -0.8, -1.0), (-0.25, -0.8, 1.0), (0.25, -2.8, -1.0), (0.25, -2.8, 1.0), (0.25, -0.8, -1.0), (0.25, -0.8, 1.0)], [], [(0, 1, 3, 2), (2, 3, 5, 4), (4, 5, 7, 6), (6, 7, 9, 8), (8, 9, 11, 10), (10, 11, 13, 12), (12, 13, 15, 14), (14, 15, 17, 16), (16, 17, 19, 18), (18, 19, 21, 20), (20, 21, 23, 22), (22, 23, 25, 24), (24, 25, 27, 26), (26, 27, 29, 28), (28, 29, 31, 30), (30, 31, 33, 32), (32, 33, 35, 34), (34, 35, 37, 36), (36, 37, 39, 38), (38, 39, 41, 40), (40, 41, 43, 42), (42, 43, 45, 44), (44, 45, 47, 46), (46, 47, 49, 48), (48, 49, 51, 50), (50, 51, 53, 52), (52, 53, 55, 54), (54, 55, 57, 56), (56, 57, 59, 58), (58, 59, 61, 60), (3, 1, 63, 61, 59, 57, 55, 53, 51, 49, 47, 45, 43, 41, 39, 37, 35, 33, 31, 29, 27, 25, 23, 21, 19, 17, 15, 13, 11, 9, 7, 5), (62, 63, 1, 0), (60, 61, 63, 62), (0, 2, 4, 6, 8, 10, 12, 14, 16, 18, 20, 22, 24, 26, 28, 30, 32, 34, 36, 38, 40, 42, 44, 46, 48, 50, 52, 54, 56, 58, 60, 62), (65, 67, 66, 64), (67, 71, 70, 66), (71, 69, 68, 70), (69, 65, 64, 68), (64, 66, 70, 68), (69, 71, 67, 65), (73, 75, 74, 72), (75, 79, 78, 74), (79, 77, 76, 78), (77, 73, 72, 76), (72, 74, 78, 76), (77, 79, 75, 73), (80, 145, 144, 82), (82, 144, 146, 84), (84, 146, 147, 86), (86, 147, 148, 88), (88, 148, 149, 90), (90, 149, 150, 92), (92, 150, 151, 94), (94, 151, 152, 96), (96, 152, 153, 98), (98, 153, 154, 100), (100, 154, 155, 102), (102, 155, 156, 104), (104, 156, 157, 106), (106, 157, 158, 108), (108, 158, 159, 110), (110, 159, 160, 112), (112, 160, 161, 114), (114, 161, 162, 116), (116, 162, 163, 118), (118, 163, 164, 120), (120, 164, 165, 122), (122, 165, 166, 124), (124, 166, 167, 126), (126, 167, 168, 128), (128, 168, 169, 130), (130, 169, 170, 132), (132, 170, 171, 134), (134, 171, 172, 136), (136, 172, 173, 138), (138, 173, 174, 140), (83, 81, 143, 141, 139, 137, 135, 133, 131, 129, 127, 125, 123, 121, 119, 117, 115, 113, 111, 109, 107, 105, 103, 101, 99, 97, 95, 93, 91, 89, 87, 85), (142, 175, 145, 80), (140, 174, 175, 142), (80, 82, 84, 86, 88, 90, 92, 94, 96, 98, 100, 102, 104, 106, 108, 110, 112, 114, 116, 118, 120, 122, 124, 126, 128, 130, 132, 134, 136, 138, 140, 142), (177, 176, 144, 145), (176, 178, 146, 144), (178, 179, 147, 146), (179, 180, 148, 147), (180, 181, 149, 148), (181, 182, 150, 149), (182, 183, 151, 150), (183, 184, 152, 151), (184, 185, 153, 152), (185, 186, 154, 153), (186, 187, 155, 154), (187, 188, 156, 155), (188, 189, 157, 156), (189, 190, 158, 157), (190, 191, 159, 158), (191, 192, 160, 159), (192, 193, 161, 160), (193, 194, 162, 161), (194, 195, 163, 162), (195, 196, 164, 163), (196, 197, 165, 164), (197, 198, 166, 165), (198, 199, 167, 166), (199, 200, 168, 167), (200, 201, 169, 168), (201, 202, 170, 169), (202, 203, 171, 170), (203, 204, 172, 171), (204, 205, 173, 172), (205, 206, 174, 173), (206, 207, 175, 174), (207, 177, 145, 175), (209, 211, 210, 208), (211, 215, 214, 210), (215, 213, 212, 214), (213, 209, 208, 212), (208, 210, 214, 212), (213, 215, 211, 209), (216, 217, 218, 219), (220, 223, 222, 221), (216, 220, 221, 217), (217, 221, 222, 218), (218, 222, 223, 219), (220, 216, 219, 223), (225, 227, 226, 224), (227, 231, 230, 226), (231, 229, 228, 230), (229, 225, 224, 228), (224, 226, 230, 228), (229, 231, 227, 225), (233, 235, 234, 232), (235, 239, 238, 234), (239, 237, 236, 238), (237, 233, 232, 236), (232, 234, 238, 236), (237, 239, 235, 233), (241, 243, 242, 240), (243, 247, 246, 242), (247, 245, 244, 246), (245, 241, 240, 244), (240, 242, 246, 244), (245, 247, 243, 241), (249, 251, 250, 248), (251, 255, 254, 250), (255, 253, 252, 254), (253, 249, 248, 252), (248, 250, 254, 252), (253, 255, 251, 249), (257, 259, 258, 256), (259, 263, 262, 258), (263, 261, 260, 262), (261, 257, 256, 260), (256, 258, 262, 260), (261, 263, 259, 257), (264, 337, 336, 266), (266, 336, 338, 268), (268, 338, 339, 270), (270, 339, 340, 272), (272, 340, 341, 274), (274, 341, 342, 276), (276, 342, 343, 278), (278, 343, 344, 280), (280, 344, 345, 282), (282, 345, 346, 284), (284, 346, 347, 286), (286, 347, 348, 288), (288, 348, 349, 290), (290, 349, 350, 292), (292, 350, 351, 294), (294, 351, 352, 296), (296, 352, 353, 298), (298, 353, 354, 300), (300, 354, 355, 302), (302, 355, 356, 304), (304, 356, 357, 306), (306, 357, 358, 308), (308, 358, 359, 310), (310, 359, 360, 312), (312, 360, 361, 314), (314, 361, 362, 316), (316, 362, 363, 318), (318, 363, 364, 320), (320, 364, 365, 322), (322, 365, 366, 324), (267, 265, 327, 325, 323, 321, 319, 317, 315, 313, 311, 309, 307, 305, 303, 301, 299, 297, 295, 293, 291, 289, 287, 285, 283, 281, 279, 277, 275, 273, 271, 269), (326, 367, 337, 264), (324, 366, 367, 326), (264, 266, 268, 270, 272, 274, 276, 278, 280, 282, 284, 286, 288, 290, 292, 294, 296, 298, 300, 302, 304, 306, 308, 310, 312, 314, 316, 318, 320, 322, 324, 326), (329, 331, 330, 328), (331, 335, 334, 330), (335, 333, 332, 334), (333, 329, 328, 332), (328, 330, 334, 332), (333, 335, 331, 329), (369, 368, 336, 337), (368, 370, 338, 336), (370, 371, 339, 338), (371, 372, 340, 339), (372, 373, 341, 340), (373, 374, 342, 341), (374, 375, 343, 342), (375, 376, 344, 343), (376, 377, 345, 344), (377, 378, 346, 345), (378, 379, 347, 346), (379, 380, 348, 347), (380, 381, 349, 348), (381, 382, 350, 349), (382, 383, 351, 350), (383, 384, 352, 351), (384, 385, 353, 352), (385, 386, 354, 353), (386, 387, 355, 354), (387, 388, 356, 355), (388, 389, 357, 356), (389, 390, 358, 357), (390, 391, 359, 358), (391, 392, 360, 359), (392, 393, 361, 360), (393, 394, 362, 361), (394, 395, 363, 362), (395, 396, 364, 363), (396, 397, 365, 364), (397, 398, 366, 365), (398, 399, 367, 366), (399, 369, 337, 367), (400, 401, 403, 402), (402, 403, 405, 404), (404, 405, 407, 406), (406, 407, 409, 408), (408, 409, 411, 410), (410, 411, 413, 412), (412, 413, 415, 414), (414, 415, 417, 416), (416, 417, 419, 418), (418, 419, 421, 420), (420, 421, 423, 422), (422, 423, 425, 424), (424, 425, 427, 426), (426, 427, 429, 428), (428, 429, 431, 430), (430, 431, 433, 432), (432, 433, 435, 434), (434, 435, 437, 436), (436, 437, 439, 438), (438, 439, 441, 440), (440, 441, 443, 442), (442, 443, 445, 444), (444, 445, 447, 446), (446, 447, 449, 448), (448, 449, 451, 450), (450, 451, 453, 452), (452, 453, 455, 454), (454, 455, 457, 456), (456, 457, 459, 458), (458, 459, 461, 460), (403, 401, 463, 461, 459, 457, 455, 453, 451, 449, 447, 445, 443, 441, 439, 437, 435, 433, 431, 429, 427, 425, 423, 421, 419, 417, 415, 413, 411, 409, 407, 405), (462, 463, 401, 400), (460, 461, 463, 462), (400, 402, 404, 406, 408, 410, 412, 414, 416, 418, 420, 422, 424, 426, 428, 430, 432, 434, 436, 438, 440, 442, 444, 446, 448, 450, 452, 454, 456, 458, 460, 462), (465, 467, 466, 464), (467, 471, 470, 466), (471, 469, 468, 470), (469, 465, 464, 468), (464, 466, 470, 468), (469, 471, 467, 465)])
_uv = me_cylinder_003.uv_layers.new(name='UVMap')
_uv.uv.foreach_set('vector', [0.0, 0.0, 1.0, 0.0, 1.0, 1.0, 0.0, 1.0, 0.0, 0.0, 1.0, 0.0, 1.0, 1.0, 0.0, 1.0, 0.0, 0.0, 1.0, 0.0, 1.0, 1.0, 0.0, 1.0, 0.0, 0.0, 1.0, 0.0, 1.0, 1.0, 0.0, 1.0, 0.0, 0.0, 1.0, 0.0, 1.0, 1.0, 0.0, 1.0, 0.0, 0.0, 1.0, 0.0, 1.0, 1.0, 0.0, 1.0, 0.0, 0.0, 1.0, 0.0, 1.0, 1.0, 0.0, 1.0, 0.0, 0.0, 1.0, 0.0, 1.0, 1.0, 0.0, 1.0, 0.0, 0.0, 1.0, 0.0, 1.0, 1.0, 0.0, 1.0, 0.0, 0.0, 1.0, 0.0, 1.0, 1.0, 0.0, 1.0, 0.0, 0.0, 1.0, 0.0, 1.0, 1.0, 0.0, 1.0, 0.0, 0.0, 1.0, 0.0, 1.0, 1.0, 0.0, 1.0, 0.0, 0.0, 1.0, 0.0, 1.0, 1.0, 0.0, 1.0, 0.0, 0.0, 1.0, 0.0, 1.0, 1.0, 0.0, 1.0, 0.0, 0.0, 1.0, 0.0, 1.0, 1.0, 0.0, 1.0, 0.0, 0.0, 1.0, 0.0, 1.0, 1.0, 0.0, 1.0, 0.0, 0.0, 1.0, 0.0, 1.0, 1.0, 0.0, 1.0, 0.0, 0.0, 1.0, 0.0, 1.0, 1.0, 0.0, 1.0, 0.0, 0.0, 1.0, 0.0, 1.0, 1.0, 0.0, 1.0, 0.0, 0.0, 1.0, 0.0, 1.0, 1.0, 0.0, 1.0, 0.0, 0.0, 1.0, 0.0, 1.0, 1.0, 0.0, 1.0, 0.0, 0.0, 1.0, 0.0, 1.0, 1.0, 0.0, 1.0, 0.0, 0.0, 1.0, 0.0, 1.0, 1.0, 0.0, 1.0, 0.0, 0.0, 1.0, 0.0, 1.0, 1.0, 0.0, 1.0, 0.0, 0.0, 1.0, 0.0, 1.0, 1.0, 0.0, 1.0, 0.0, 0.0, 1.0, 0.0, 1.0, 1.0, 0.0, 1.0, 0.0, 0.0, 1.0, 0.0, 1.0, 1.0, 0.0, 1.0, 0.0, 0.0, 1.0, 0.0, 1.0, 1.0, 0.0, 1.0, 0.0, 0.0, 1.0, 0.0, 1.0, 1.0, 0.0, 1.0, 0.0, 0.0, 1.0, 0.0, 1.0, 1.0, 0.0, 1.0, 0.5, 1.0, 0.5975, 0.9904, 0.6913, 0.9619, 0.7778, 0.9157, 0.8536, 0.8536, 0.9157, 0.7778, 0.9619, 0.6913, 0.9904, 0.5975, 1.0, 0.5, 0.9904, 0.4025, 0.9619, 0.3087, 0.9157, 0.2222, 0.8536, 0.1464, 0.7778, 0.08427, 0.6913, 0.03806, 0.5975, 0.009607, 0.5, 0.0, 0.4025, 0.009607, 0.3087, 0.03806, 0.2222, 0.08427, 0.1464, 0.1464, 0.08426, 0.2222, 0.03806, 0.3087, 0.009607, 0.4025, 0.0, 0.5, 0.009607, 0.5975, 0.03806, 0.6913, 0.08427, 0.7778, 0.1464, 0.8536, 0.2222, 0.9157, 0.3087, 0.9619, 0.4025, 0.9904, 0.0, 0.0, 1.0, 0.0, 1.0, 1.0, 0.0, 1.0, 0.0, 0.0, 1.0, 0.0, 1.0, 1.0, 0.0, 1.0, 0.5, 1.0, 0.5975, 0.9904, 0.6913, 0.9619, 0.7778, 0.9157, 0.8536, 0.8536, 0.9157, 0.7778, 0.9619, 0.6913, 0.9904, 0.5975, 1.0, 0.5, 0.9904, 0.4025, 0.9619, 0.3087, 0.9157, 0.2222, 0.8536, 0.1464, 0.7778, 0.08427, 0.6913, 0.03806, 0.5975, 0.009607, 0.5, 0.0, 0.4025, 0.009607, 0.3087, 0.03806, 0.2222, 0.08427, 0.1464, 0.1464, 0.08426, 0.2222, 0.03806, 0.3087, 0.009607, 0.4025, 0.0, 0.5, 0.009607, 0.5975, 0.03806, 0.6913, 0.08427, 0.7778, 0.1464, 0.8536, 0.2222, 0.9157, 0.3087, 0.9619, 0.4025, 0.9904, 0.0, 0.0, 1.0, 0.0, 1.0, 1.0, 0.0, 1.0, 0.0, 0.0, 1.0, 0.0, 1.0, 1.0, 0.0, 1.0, 0.0, 0.0, 1.0, 0.0, 1.0, 1.0, 0.0, 1.0, 0.0, 0.0, 1.0, 0.0, 1.0, 1.0, 0.0, 1.0, 0.0, 0.0, 1.0, 0.0, 1.0, 1.0, 0.0, 1.0, 0.0, 0.0, 1.0, 0.0, 1.0, 1.0, 0.0, 1.0, 0.05672, 0.7008, 0.0001786, 0.9742, 0.0001789, 0.49, 0.109, 0.78, 0.0, 0.0, 0.0, 0.0, 0.0, 0.0, 0.0, 0.0, 0.142, 0.9998, 0.03315, 0.7098, 0.08542, 0.789, 0.142, 0.5156, 0.0, 0.0, 0.0, 0.0, 0.0, 0.0, 0.0, 0.0, 0.109, 0.78, 0.0001789, 0.49, 0.142, 0.5156, 0.08542, 0.789, 0.03315, 0.7098, 0.142, 0.9998, 0.0001786, 0.9742, 0.05672, 0.7008, 0.2393, 0.2515, 0.06669, 0.221, 0.07574, 0.1874, 0.2394, 0.2511, 0.2394, 0.2511, 0.07574, 0.1874, 0.09104, 0.1561, 0.2396, 0.2507, 0.2396, 0.2507, 0.09104, 0.1561, 0.1122, 0.1282, 0.2398, 0.2503, 0.2398, 0.2503, 0.1122, 0.1282, 0.1384, 0.1047, 0.2402, 0.25, 0.2402, 0.25, 0.1384, 0.1047, 0.1688, 0.08676, 0.2405, 0.2497, 0.2405, 0.2497, 0.1688, 0.08676, 0.2024, 0.07501, 0.241, 0.2496, 0.241, 0.2496, 0.2024, 0.07501, 0.2378, 0.07013, 0.2414, 0.2495, 0.2414, 0.2495, 0.2378, 0.07013, 0.2736, 0.07262, 0.2419, 0.2495, 0.2419, 0.2495, 0.2736, 0.07262, 0.3081, 0.08283, 0.2423, 0.2496, 0.2423, 0.2496, 0.3081, 0.08283, 0.3401, 0.09901, 0.2427, 0.2498, 0.2427, 0.2498, 0.3401, 0.09901, 0.368, 0.1211, 0.2431, 0.2501, 0.2431, 0.2501, 0.368, 0.1211, 0.3904, 0.1486, 0.2434, 0.2504, 0.2434, 0.2504, 0.3904, 0.1486, 0.4075, 0.1797, 0.2437, 0.2508, 0.2437, 0.2508, 0.4075, 0.1797, 0.4181, 0.2137, 0.2438, 0.2513, 0.2438, 0.2513, 0.4181, 0.2137, 0.4229, 0.249, 0.2439, 0.2517, 0.2439, 0.2517, 0.4229, 0.249, 0.4192, 0.2844, 0.2439, 0.2522, 0.2439, 0.2522, 0.4192, 0.2844, 0.4082, 0.3182, 0.2438, 0.2526, 0.2438, 0.2526, 0.4082, 0.3182, 0.3913, 0.3494, 0.2436, 0.253, 0.2436, 0.253, 0.3913, 0.3494, 0.3684, 0.3759, 0.2433, 0.2534, 0.2433, 0.2534, 0.3684, 0.3759, 0.3412, 0.3972, 0.243, 0.2537, 0.243, 0.2537, 0.3412, 0.3972, 0.3111, 0.4131, 0.2426, 0.254, 0.2426, 0.254, 0.3111, 0.4131, 0.2785, 0.4227, 0.2422, 0.2541, 0.2422, 0.2541, 0.2785, 0.4227, 0.2447, 0.4266, 0.2417, 0.2542, 0.2417, 0.2542, 0.2447, 0.4266, 0.2107, 0.4243, 0.2413, 0.2542, 0.2413, 0.2542, 0.2107, 0.4243, 0.1775, 0.4155, 0.2408, 0.2541, 0.2408, 0.2541, 0.1775, 0.4155, 0.1465, 0.4004, 0.2404, 0.2539, 0.2404, 0.2539, 0.1465, 0.4004, 0.1189, 0.3794, 0.2401, 0.2536, 0.2401, 0.2536, 0.1189, 0.3794, 0.09601, 0.3531, 0.2398, 0.2533, 0.2398, 0.2533, 0.09601, 0.3531, 0.07915, 0.3226, 0.2395, 0.2529, 0.2395, 0.2529, 0.07915, 0.3226, 0.06772, 0.2899, 0.2394, 0.2524, 0.2845, 0.5646, 0.2845, 0.5512, 0.2871, 0.5381, 0.2922, 0.5257, 0.2996, 0.5146, 0.3091, 0.5051, 0.3202, 0.4977, 0.3326, 0.4926, 0.3457, 0.49, 0.3591, 0.49, 0.3722, 0.4926, 0.3845, 0.4977, 0.3956, 0.5051, 0.4051, 0.5146, 0.4125, 0.5257, 0.4177, 0.5381, 0.4203, 0.5512, 0.4203, 0.5646, 0.4177, 0.5777, 0.4125, 0.59, 0.4051, 0.6012, 0.3956, 0.6106, 0.3845, 0.6181, 0.3722, 0.6232, 0.3591, 0.6258, 0.3457, 0.6258, 0.3326, 0.6232, 0.3202, 0.6181, 0.3091, 0.6106, 0.2996, 0.6012, 0.2922, 0.59, 0.2871, 0.5777, 0.2393, 0.252, 0.06406, 0.2555, 0.06669, 0.221, 0.2393, 0.2515, 0.2394, 0.2524, 0.06772, 0.2899, 0.06406, 0.2555, 0.2393, 0.252, 0.2393, 0.2515, 0.2394, 0.2511, 0.2396, 0.2507, 0.2398, 0.2503, 0.2402, 0.25, 0.2405, 0.2497, 0.241, 0.2496, 0.2414, 0.2495, 0.2419, 0.2495, 0.2423, 0.2496, 0.2427, 0.2498, 0.2431, 0.2501, 0.2434, 0.2504, 0.2437, 0.2508, 0.2438, 0.2513, 0.2439, 0.2517, 0.2439, 0.2522, 0.2438, 0.2526, 0.2436, 0.253, 0.2433, 0.2534, 0.243, 0.2537, 0.2426, 0.254, 0.2422, 0.2541, 0.2417, 0.2542, 0.2413, 0.2542, 0.2408, 0.2541, 0.2404, 0.2539, 0.2401, 0.2536, 0.2398, 0.2533, 0.2395, 0.2529, 0.2394, 0.2524, 0.2393, 0.252, 0.002873, 0.2095, 0.01455, 0.1639, 0.07574, 0.1874, 0.06669, 0.221, 0.01455, 0.1639, 0.035, 0.121, 0.09104, 0.1561, 0.07574, 0.1874, 0.035, 0.121, 0.06355, 0.08262, 0.1122, 0.1282, 0.09104, 0.1561, 0.06355, 0.08262, 0.09915, 0.0503, 0.1384, 0.1047, 0.1122, 0.1282, 0.09915, 0.0503, 0.1405, 0.02522, 0.1688, 0.08676, 0.1384, 0.1047, 0.1405, 0.02522, 0.1863, 0.008305, 0.2024, 0.07501, 0.1688, 0.08676, 0.1863, 0.008305, 0.2351, 0.0001786, 0.2378, 0.07013, 0.2024, 0.07501, 0.2351, 0.0001786, 0.2856, 0.001407, 0.2736, 0.07262, 0.2378, 0.07013, 0.2856, 0.001407, 0.337, 0.01281, 0.3081, 0.08283, 0.2736, 0.07262, 0.337, 0.01281, 0.3797, 0.04287, 0.3401, 0.09901, 0.3081, 0.08283, 0.3797, 0.04287, 0.4128, 0.0773, 0.368, 0.1211, 0.3401, 0.09901, 0.4128, 0.0773, 0.4442, 0.1112, 0.3904, 0.1486, 0.368, 0.1211, 0.4442, 0.1112, 0.4701, 0.1518, 0.4075, 0.1797, 0.3904, 0.1486, 0.4701, 0.1518, 0.4887, 0.1986, 0.4181, 0.2137, 0.4075, 0.1797, 0.4887, 0.1986, 0.4887, 0.2485, 0.4229, 0.249, 0.4181, 0.2137, 0.4887, 0.2485, 0.4879, 0.2971, 0.4192, 0.2844, 0.4229, 0.249, 0.4879, 0.2971, 0.4774, 0.348, 0.4082, 0.3182, 0.4192, 0.2844, 0.4774, 0.348, 0.4479, 0.3909, 0.3913, 0.3494, 0.4082, 0.3182, 0.4479, 0.3909, 0.4128, 0.4252, 0.3684, 0.3759, 0.3913, 0.3494, 0.4128, 0.4252, 0.3736, 0.4507, 0.3412, 0.3972, 0.3684, 0.3759, 0.3736, 0.4507, 0.3324, 0.4673, 0.3111, 0.4131, 0.3412, 0.3972, 0.3324, 0.4673, 0.2912, 0.4825, 0.2785, 0.4227, 0.3111, 0.4131, 0.2912, 0.4825, 0.2464, 0.4896, 0.2447, 0.4266, 0.2785, 0.4227, 0.2464, 0.4896, 0.2002, 0.4878, 0.2107, 0.4243, 0.2447, 0.4266, 0.2002, 0.4878, 0.1546, 0.4767, 0.1775, 0.4155, 0.2107, 0.4243, 0.1546, 0.4767, 0.1116, 0.4568, 0.1465, 0.4004, 0.1775, 0.4155, 0.1116, 0.4568, 0.07282, 0.4285, 0.1189, 0.3794, 0.1465, 0.4004, 0.07282, 0.4285, 0.03971, 0.3928, 0.09601, 0.3531, 0.1189, 0.3794, 0.03971, 0.3928, 0.01359, 0.3501, 0.07915, 0.3226, 0.09601, 0.3531, 0.01359, 0.3501, 0.006081, 0.3013, 0.06772, 0.2899, 0.07915, 0.3226, 0.006081, 0.3013, 0.0001786, 0.2559, 0.06406, 0.2555, 0.06772, 0.2899, 0.0001786, 0.2559, 0.002873, 0.2095, 0.06669, 0.221, 0.06406, 0.2555, 0.0, 0.0, 1.0, 0.0, 1.0, 1.0, 0.0, 1.0, 0.0, 0.0, 1.0, 0.0, 1.0, 1.0, 0.0, 1.0, 0.0, 0.0, 1.0, 0.0, 1.0, 1.0, 0.0, 1.0, 0.0, 0.0, 1.0, 0.0, 1.0, 1.0, 0.0, 1.0, 0.0, 0.0, 1.0, 0.0, 1.0, 1.0, 0.0, 1.0, 0.0, 0.0, 1.0, 0.0, 1.0, 1.0, 0.0, 1.0, 0.0, 0.0, 1.0, 0.0, 1.0, 1.0, 0.0, 1.0, 0.0, 0.0, 1.0, 0.0, 1.0, 1.0, 0.0, 1.0, 0.0, 0.0, 1.0, 0.0, 1.0, 1.0, 0.0, 1.0, 0.0, 0.0, 1.0, 0.0, 1.0, 1.0, 0.0, 1.0, 0.0, 0.0, 1.0, 0.0, 1.0, 1.0, 0.0, 1.0, 0.0, 0.0, 1.0, 0.0, 1.0, 1.0, 0.0, 1.0, 0.0, 0.0, 1.0, 0.0, 1.0, 1.0, 0.0, 1.0, 0.0, 0.0, 1.0, 0.0, 1.0, 1.0, 0.0, 1.0, 0.0, 0.0, 1.0, 0.0, 1.0, 1.0, 0.0, 1.0, 0.0, 0.0, 1.0, 0.0, 1.0, 1.0, 0.0, 1.0, 0.0, 0.0, 1.0, 0.0, 1.0, 1.0, 0.0, 1.0, 0.0, 0.0, 1.0, 0.0, 1.0, 1.0, 0.0, 1.0, 0.0, 0.0, 1.0, 0.0, 1.0, 1.0, 0.0, 1.0, 0.0, 0.0, 1.0, 0.0, 1.0, 1.0, 0.0, 1.0, 0.0, 0.0, 1.0, 0.0, 1.0, 1.0, 0.0, 1.0, 0.0, 0.0, 1.0, 0.0, 1.0, 1.0, 0.0, 1.0, 0.0, 0.0, 1.0, 0.0, 1.0, 1.0, 0.0, 1.0, 0.0, 0.0, 1.0, 0.0, 1.0, 1.0, 0.0, 1.0, 0.0, 0.0, 1.0, 0.0, 1.0, 1.0, 0.0, 1.0, 0.0, 0.0, 1.0, 0.0, 1.0, 1.0, 0.0, 1.0, 0.0, 0.0, 1.0, 0.0, 1.0, 1.0, 0.0, 1.0, 0.0, 0.0, 1.0, 0.0, 1.0, 1.0, 0.0, 1.0, 0.0, 0.0, 1.0, 0.0, 1.0, 1.0, 0.0, 1.0, 0.0, 0.0, 1.0, 0.0, 1.0, 1.0, 0.0, 1.0, 0.0, 0.0, 1.0, 0.0, 1.0, 1.0, 0.0, 1.0, 0.0, 0.0, 1.0, 0.0, 1.0, 1.0, 0.0, 1.0, 0.0, 0.0, 1.0, 0.0, 1.0, 1.0, 0.0, 1.0, 0.0, 0.0, 1.0, 0.0, 1.0, 1.0, 0.0, 1.0, 0.0, 0.0, 1.0, 0.0, 1.0, 1.0, 0.0, 1.0, 0.0, 0.0, 1.0, 0.0, 1.0, 1.0, 0.0, 1.0, 0.0, 0.0, 1.0, 0.0, 1.0, 1.0, 0.0, 1.0, 0.0, 0.0, 1.0, 0.0, 1.0, 1.0, 0.0, 1.0, 0.0, 0.0, 1.0, 0.0, 1.0, 1.0, 0.0, 1.0, 0.0, 0.0, 1.0, 0.0, 1.0, 1.0, 0.0, 1.0, 0.0, 0.0, 1.0, 0.0, 1.0, 1.0, 0.0, 1.0, 0.0, 0.0, 1.0, 0.0, 1.0, 1.0, 0.0, 1.0, 0.7292, 0.25, 0.5752, 0.1647, 0.5949, 0.1357, 0.7298, 0.2498, 0.7298, 0.2498, 0.5949, 0.1357, 0.6201, 0.111, 0.7304, 0.2497, 0.7304, 0.2497, 0.6201, 0.111, 0.6497, 0.09168, 0.731, 0.2497, 0.731, 0.2497, 0.6497, 0.09168, 0.6828, 0.07865, 0.7315, 0.2499, 0.7315, 0.2499, 0.6828, 0.07865, 0.7179, 0.07283, 0.7321, 0.2502, 0.7321, 0.2502, 0.7179, 0.07283, 0.7534, 0.07303, 0.7326, 0.2505, 0.7326, 0.2505, 0.7534, 0.07303, 0.7879, 0.08146, 0.733, 0.251, 0.733, 0.251, 0.7879, 0.08146, 0.8202, 0.09637, 0.7333, 0.2516, 0.7333, 0.2516, 0.8202, 0.09637, 0.8486, 0.1177, 0.7334, 0.2522, 0.7334, 0.2522, 0.8486, 0.1177, 0.8727, 0.1435, 0.7335, 0.2528, 0.7335, 0.2528, 0.8727, 0.1435, 0.8911, 0.1733, 0.7334, 0.2534, 0.7334, 0.2534, 0.8911, 0.1733, 0.9028, 0.2061, 0.7333, 0.254, 0.7333, 0.254, 0.9028, 0.2061, 0.9086, 0.2405, 0.733, 0.2546, 0.733, 0.2546, 0.9086, 0.2405, 0.9079, 0.2755, 0.7326, 0.2551, 0.7326, 0.2551, 0.9079, 0.2755, 0.9005, 0.31, 0.7321, 0.2555, 0.7321, 0.2555, 0.9005, 0.31, 0.8863, 0.3424, 0.7316, 0.2558, 0.7316, 0.2558, 0.8863, 0.3424, 0.8654, 0.3711, 0.731, 0.256, 0.731, 0.256, 0.8654, 0.3711, 0.8398, 0.3957, 0.7303, 0.256, 0.7303, 0.256, 0.8398, 0.3957, 0.809, 0.413, 0.7297, 0.256, 0.7297, 0.256, 0.809, 0.413, 0.776, 0.4249, 0.7291, 0.2558, 0.7291, 0.2558, 0.776, 0.4249, 0.7418, 0.4302, 0.7286, 0.2555, 0.7286, 0.2555, 0.7418, 0.4302, 0.7074, 0.4284, 0.7281, 0.2551, 0.7281, 0.2551, 0.7074, 0.4284, 0.6738, 0.4205, 0.7277, 0.2546, 0.7277, 0.2546, 0.6738, 0.4205, 0.6422, 0.4064, 0.7274, 0.2541, 0.7274, 0.2541, 0.6422, 0.4064, 0.6138, 0.3864, 0.7273, 0.2534, 0.7273, 0.2534, 0.6138, 0.3864, 0.5902, 0.3609, 0.7272, 0.2528, 0.7272, 0.2528, 0.5902, 0.3609, 0.5712, 0.3319, 0.7273, 0.2521, 0.7273, 0.2521, 0.5712, 0.3319, 0.5594, 0.2995, 0.7275, 0.2516, 0.7275, 0.2516, 0.5594, 0.2995, 0.5536, 0.2654, 0.7278, 0.2511, 0.7278, 0.2511, 0.5536, 0.2654, 0.5543, 0.2308, 0.7282, 0.2507, 0.4968, 0.5907, 0.4917, 0.5784, 0.4891, 0.5653, 0.4891, 0.5519, 0.4917, 0.5388, 0.4968, 0.5264, 0.5042, 0.5153, 0.5137, 0.5058, 0.5248, 0.4984, 0.5372, 0.4933, 0.5503, 0.4907, 0.5637, 0.4907, 0.5768, 0.4933, 0.5891, 0.4984, 0.6003, 0.5058, 0.6097, 0.5153, 0.6172, 0.5264, 0.6223, 0.5388, 0.6249, 0.5519, 0.6249, 0.5653, 0.6223, 0.5784, 0.6172, 0.5907, 0.6097, 0.6018, 0.6003, 0.6113, 0.5891, 0.6187, 0.5768, 0.6239, 0.5637, 0.6265, 0.5503, 0.6265, 0.5372, 0.6239, 0.5248, 0.6187, 0.5137, 0.6113, 0.5042, 0.6018, 0.7286, 0.2503, 0.5615, 0.1968, 0.5752, 0.1647, 0.7292, 0.25, 0.7282, 0.2507, 0.5543, 0.2308, 0.5615, 0.1968, 0.7286, 0.2503, 0.7292, 0.25, 0.7298, 0.2498, 0.7304, 0.2497, 0.731, 0.2497, 0.7315, 0.2499, 0.7321, 0.2502, 0.7326, 0.2505, 0.733, 0.251, 0.7333, 0.2516, 0.7334, 0.2522, 0.7335, 0.2528, 0.7334, 0.2534, 0.7333, 0.254, 0.733, 0.2546, 0.7326, 0.2551, 0.7321, 0.2555, 0.7316, 0.2558, 0.731, 0.256, 0.7303, 0.256, 0.7297, 0.256, 0.7291, 0.2558, 0.7286, 0.2555, 0.7281, 0.2551, 0.7277, 0.2546, 0.7274, 0.2541, 0.7273, 0.2534, 0.7272, 0.2528, 0.7273, 0.2521, 0.7275, 0.2516, 0.7278, 0.2511, 0.7282, 0.2507, 0.7286, 0.2503, 0.1989, 0.7008, 0.1423, 0.9742, 0.1423, 0.49, 0.2511, 0.78, 0.0, 0.0, 0.0, 0.0, 0.0, 0.0, 0.0, 0.0, 0.2841, 0.9998, 0.1753, 0.7098, 0.2276, 0.789, 0.2841, 0.5156, 0.0, 0.0, 0.0, 0.0, 0.0, 0.0, 0.0, 0.0, 0.2511, 0.78, 0.1423, 0.49, 0.2841, 0.5156, 0.2276, 0.789, 0.1753, 0.7098, 0.2841, 0.9998, 0.1423, 0.9742, 0.1989, 0.7008, 0.5171, 0.1324, 0.5437, 0.0925, 0.5949, 0.1357, 0.5752, 0.1647, 0.5437, 0.0925, 0.5777, 0.05819, 0.6201, 0.111, 0.5949, 0.1357, 0.5777, 0.05819, 0.618, 0.0307, 0.6497, 0.09168, 0.6201, 0.111, 0.618, 0.0307, 0.6636, 0.01103, 0.6828, 0.07865, 0.6497, 0.09168, 0.6636, 0.01103, 0.7134, 0.0001786, 0.7179, 0.07283, 0.6828, 0.07865, 0.7134, 0.0001786, 0.763, 0.008876, 0.7534, 0.07303, 0.7179, 0.07283, 0.763, 0.008876, 0.8094, 0.01784, 0.7879, 0.08146, 0.7534, 0.07303, 0.8094, 0.01784, 0.8551, 0.03569, 0.8202, 0.09637, 0.7879, 0.08146, 0.8551, 0.03569, 0.8985, 0.06322, 0.8486, 0.1177, 0.8202, 0.09637, 0.8985, 0.06322, 0.9279, 0.1052, 0.8727, 0.1435, 0.8486, 0.1177, 0.9279, 0.1052, 0.9467, 0.1483, 0.8911, 0.1733, 0.8727, 0.1435, 0.9467, 0.1483, 0.9639, 0.19, 0.9028, 0.2061, 0.8911, 0.1733, 0.9639, 0.19, 0.9733, 0.2354, 0.9086, 0.2405, 0.9028, 0.2061, 0.9733, 0.2354, 0.9741, 0.2827, 0.9079, 0.2755, 0.9086, 0.2405, 0.9741, 0.2827, 0.9657, 0.3303, 0.9005, 0.31, 0.9079, 0.2755, 0.9657, 0.3303, 0.9481, 0.3766, 0.8863, 0.3424, 0.9005, 0.31, 0.9481, 0.3766, 0.9208, 0.4203, 0.8654, 0.3711, 0.8863, 0.3424, 0.9208, 0.4203, 0.8792, 0.4501, 0.8398, 0.3957, 0.8654, 0.3711, 0.8792, 0.4501, 0.8382, 0.4783, 0.809, 0.413, 0.8398, 0.3957, 0.8382, 0.4783, 0.7897, 0.4892, 0.776, 0.4249, 0.809, 0.413, 0.7897, 0.4892, 0.7436, 0.4903, 0.7418, 0.4302, 0.776, 0.4249, 0.7436, 0.4903, 0.6989, 0.4903, 0.7074, 0.4284, 0.7418, 0.4302, 0.6989, 0.4903, 0.6536, 0.4817, 0.6738, 0.4205, 0.7074, 0.4284, 0.6536, 0.4817, 0.6098, 0.4643, 0.6422, 0.4064, 0.6738, 0.4205, 0.6098, 0.4643, 0.5693, 0.438, 0.6138, 0.3864, 0.6422, 0.4064, 0.5693, 0.438, 0.5336, 0.4033, 0.5902, 0.3609, 0.6138, 0.3864, 0.5336, 0.4033, 0.5145, 0.3579, 0.5712, 0.3319, 0.5902, 0.3609, 0.5145, 0.3579, 0.4977, 0.3155, 0.5594, 0.2995, 0.5712, 0.3319, 0.4977, 0.3155, 0.4891, 0.2699, 0.5536, 0.2654, 0.5594, 0.2995, 0.4891, 0.2699, 0.4893, 0.2229, 0.5543, 0.2308, 0.5536, 0.2654, 0.4893, 0.2229, 0.4987, 0.1764, 0.5615, 0.1968, 0.5543, 0.2308, 0.4987, 0.1764, 0.5171, 0.1324, 0.5752, 0.1647, 0.5615, 0.1968, 0.0, 0.0, 1.0, 0.0, 1.0, 1.0, 0.0, 1.0, 0.0, 0.0, 1.0, 0.0, 1.0, 1.0, 0.0, 1.0, 0.0, 0.0, 1.0, 0.0, 1.0, 1.0, 0.0, 1.0, 0.0, 0.0, 1.0, 0.0, 1.0, 1.0, 0.0, 1.0, 0.0, 0.0, 1.0, 0.0, 1.0, 1.0, 0.0, 1.0, 0.0, 0.0, 1.0, 0.0, 1.0, 1.0, 0.0, 1.0, 0.0, 0.0, 1.0, 0.0, 1.0, 1.0, 0.0, 1.0, 0.0, 0.0, 1.0, 0.0, 1.0, 1.0, 0.0, 1.0, 0.0, 0.0, 1.0, 0.0, 1.0, 1.0, 0.0, 1.0, 0.0, 0.0, 1.0, 0.0, 1.0, 1.0, 0.0, 1.0, 0.0, 0.0, 1.0, 0.0, 1.0, 1.0, 0.0, 1.0, 0.0, 0.0, 1.0, 0.0, 1.0, 1.0, 0.0, 1.0, 0.0, 0.0, 1.0, 0.0, 1.0, 1.0, 0.0, 1.0, 0.0, 0.0, 1.0, 0.0, 1.0, 1.0, 0.0, 1.0, 0.0, 0.0, 1.0, 0.0, 1.0, 1.0, 0.0, 1.0, 0.0, 0.0, 1.0, 0.0, 1.0, 1.0, 0.0, 1.0, 0.0, 0.0, 1.0, 0.0, 1.0, 1.0, 0.0, 1.0, 0.0, 0.0, 1.0, 0.0, 1.0, 1.0, 0.0, 1.0, 0.0, 0.0, 1.0, 0.0, 1.0, 1.0, 0.0, 1.0, 0.0, 0.0, 1.0, 0.0, 1.0, 1.0, 0.0, 1.0, 0.0, 0.0, 1.0, 0.0, 1.0, 1.0, 0.0, 1.0, 0.0, 0.0, 1.0, 0.0, 1.0, 1.0, 0.0, 1.0, 0.0, 0.0, 1.0, 0.0, 1.0, 1.0, 0.0, 1.0, 0.0, 0.0, 1.0, 0.0, 1.0, 1.0, 0.0, 1.0, 0.0, 0.0, 1.0, 0.0, 1.0, 1.0, 0.0, 1.0, 0.0, 0.0, 1.0, 0.0, 1.0, 1.0, 0.0, 1.0, 0.0, 0.0, 1.0, 0.0, 1.0, 1.0, 0.0, 1.0, 0.0, 0.0, 1.0, 0.0, 1.0, 1.0, 0.0, 1.0, 0.0, 0.0, 1.0, 0.0, 1.0, 1.0, 0.0, 1.0, 0.0, 0.0, 1.0, 0.0, 1.0, 1.0, 0.0, 1.0, 0.5, 1.0, 0.5975, 0.9904, 0.6913, 0.9619, 0.7778, 0.9157, 0.8536, 0.8536, 0.9157, 0.7778, 0.9619, 0.6913, 0.9904, 0.5975, 1.0, 0.5, 0.9904, 0.4025, 0.9619, 0.3087, 0.9157, 0.2222, 0.8536, 0.1464, 0.7778, 0.08427, 0.6913, 0.03806, 0.5975, 0.009607, 0.5, 0.0, 0.4025, 0.009607, 0.3087, 0.03806, 0.2222, 0.08427, 0.1464, 0.1464, 0.08426, 0.2222, 0.03806, 0.3087, 0.009607, 0.4025, 0.0, 0.5, 0.009607, 0.5975, 0.03806, 0.6913, 0.08427, 0.7778, 0.1464, 0.8536, 0.2222, 0.9157, 0.3087, 0.9619, 0.4025, 0.9904, 0.0, 0.0, 1.0, 0.0, 1.0, 1.0, 0.0, 1.0, 0.0, 0.0, 1.0, 0.0, 1.0, 1.0, 0.0, 1.0, 0.5, 1.0, 0.5975, 0.9904, 0.6913, 0.9619, 0.7778, 0.9157, 0.8536, 0.8536, 0.9157, 0.7778, 0.9619, 0.6913, 0.9904, 0.5975, 1.0, 0.5, 0.9904, 0.4025, 0.9619, 0.3087, 0.9157, 0.2222, 0.8536, 0.1464, 0.7778, 0.08427, 0.6913, 0.03806, 0.5975, 0.009607, 0.5, 0.0, 0.4025, 0.009607, 0.3087, 0.03806, 0.2222, 0.08427, 0.1464, 0.1464, 0.08426, 0.2222, 0.03806, 0.3087, 0.009607, 0.4025, 0.0, 0.5, 0.009607, 0.5975, 0.03806, 0.6913, 0.08427, 0.7778, 0.1464, 0.8536, 0.2222, 0.9157, 0.3087, 0.9619, 0.4025, 0.9904, 0.0, 0.0, 1.0, 0.0, 1.0, 1.0, 0.0, 1.0, 0.0, 0.0, 1.0, 0.0, 1.0, 1.0, 0.0, 1.0, 0.0, 0.0, 1.0, 0.0, 1.0, 1.0, 0.0, 1.0, 0.0, 0.0, 1.0, 0.0, 1.0, 1.0, 0.0, 1.0, 0.0, 0.0, 1.0, 0.0, 1.0, 1.0, 0.0, 1.0, 0.0, 0.0, 1.0, 0.0, 1.0, 1.0, 0.0, 1.0])
me_cylinder_003.materials.append(mat_basestandardmat)
me_cylinder_003.use_remesh_preserve_volume = False
me_cylinder_003.use_remesh_preserve_attributes = False
me_cylinder_003.use_mirror_vertex_groups = False
me_cylinder_003.update()
me_cylinder_005 = bpy.data.meshes.new('Cylinder.005')
me_cylinder_005.from_pydata([(0.0, 1.0, -1.0), (0.0, 1.0, 1.0), (0.1951, 0.9808, -1.0), (0.1951, 0.9808, 1.0), (0.3827, 0.9239, -1.0), (0.3827, 0.9239, 1.0), (0.5556, 0.8315, -1.0), (0.5556, 0.8315, 1.0), (0.7071, 0.7071, -1.0), (0.7071, 0.7071, 1.0), (0.8315, 0.5556, -1.0), (0.8315, 0.5556, 1.0), (0.9239, 0.3827, -1.0), (0.9239, 0.3827, 1.0), (0.9808, 0.1951, -1.0), (0.9808, 0.1951, 1.0), (1.0, 7.55e-08, -1.0), (1.0, 7.55e-08, 1.0), (0.9808, -0.1951, -1.0), (0.9808, -0.1951, 1.0), (0.9239, -0.3827, -1.0), (0.9239, -0.3827, 1.0), (0.8315, -0.5556, -1.0), (0.8315, -0.5556, 1.0), (0.7071, -0.7071, -1.0), (0.7071, -0.7071, 1.0), (0.5556, -0.8315, -1.0), (0.5556, -0.8315, 1.0), (0.3827, -0.9239, -1.0), (0.3827, -0.9239, 1.0), (0.1951, -0.9808, -1.0), (0.1951, -0.9808, 1.0), (-3.258e-07, -1.0, -1.0), (-3.258e-07, -1.0, 1.0), (-0.1951, -0.9808, -1.0), (-0.1951, -0.9808, 1.0), (-0.3827, -0.9239, -1.0), (-0.3827, -0.9239, 1.0), (-0.5556, -0.8315, -1.0), (-0.5556, -0.8315, 1.0), (-0.7071, -0.7071, -1.0), (-0.7071, -0.7071, 1.0), (-0.8315, -0.5556, -1.0), (-0.8315, -0.5556, 1.0), (-0.9239, -0.3827, -1.0), (-0.9239, -0.3827, 1.0), (-0.9808, -0.1951, -1.0), (-0.9808, -0.1951, 1.0), (-1.0, 9.656e-07, -1.0), (-1.0, 9.656e-07, 1.0), (-0.9808, 0.1951, -1.0), (-0.9808, 0.1951, 1.0), (-0.9239, 0.3827, -1.0), (-0.9239, 0.3827, 1.0), (-0.8315, 0.5556, -1.0), (-0.8315, 0.5556, 1.0), (-0.7071, 0.7071, -1.0), (-0.7071, 0.7071, 1.0), (-0.5556, 0.8315, -1.0), (-0.5556, 0.8315, 1.0), (-0.3827, 0.9239, -1.0), (-0.3827, 0.9239, 1.0), (-0.1951, 0.9808, -1.0), (-0.1951, 0.9808, 1.0)], [], [(0, 1, 3, 2), (2, 3, 5, 4), (4, 5, 7, 6), (6, 7, 9, 8), (8, 9, 11, 10), (10, 11, 13, 12), (12, 13, 15, 14), (14, 15, 17, 16), (16, 17, 19, 18), (18, 19, 21, 20), (20, 21, 23, 22), (22, 23, 25, 24), (24, 25, 27, 26), (26, 27, 29, 28), (28, 29, 31, 30), (30, 31, 33, 32), (32, 33, 35, 34), (34, 35, 37, 36), (36, 37, 39, 38), (38, 39, 41, 40), (40, 41, 43, 42), (42, 43, 45, 44), (44, 45, 47, 46), (46, 47, 49, 48), (48, 49, 51, 50), (50, 51, 53, 52), (52, 53, 55, 54), (54, 55, 57, 56), (56, 57, 59, 58), (58, 59, 61, 60), (3, 1, 63, 61, 59, 57, 55, 53, 51, 49, 47, 45, 43, 41, 39, 37, 35, 33, 31, 29, 27, 25, 23, 21, 19, 17, 15, 13, 11, 9, 7, 5), (62, 63, 1, 0), (60, 61, 63, 62), (0, 2, 4, 6, 8, 10, 12, 14, 16, 18, 20, 22, 24, 26, 28, 30, 32, 34, 36, 38, 40, 42, 44, 46, 48, 50, 52, 54, 56, 58, 60, 62)])
me_cylinder_005.materials.append(mat_basestandardmat)
me_cylinder_005.use_remesh_preserve_volume = False
me_cylinder_005.use_remesh_preserve_attributes = False
me_cylinder_005.use_mirror_vertex_groups = False
me_cylinder_005.update()
me_icosphere_002 = bpy.data.meshes.new('Icosphere.002')
me_icosphere_002.from_pydata([(0.0, 0.0, -1.0), (0.7236, -0.5257, -0.4472), (-0.2764, -0.8506, -0.4472), (-0.8944, 0.0, -0.4472), (-0.2764, 0.8506, -0.4472), (0.7236, 0.5257, -0.4472), (0.2764, -0.8506, 0.4472), (-0.7236, -0.5257, 0.4472), (-0.7236, 0.5257, 0.4472), (0.2764, 0.8506, 0.4472), (0.8944, 0.0, 0.4472), (0.0, 0.0, 1.0), (-0.1625, -0.5, -0.8507), (0.4253, -0.309, -0.8507), (0.2629, -0.809, -0.5257), (0.8506, 0.0, -0.5257), (0.4253, 0.309, -0.8507), (-0.5257, 0.0, -0.8507), (-0.6882, -0.5, -0.5257), (-0.1625, 0.5, -0.8507), (-0.6882, 0.5, -0.5257), (0.2629, 0.809, -0.5257), (0.5033, -0.1635, 0.0), (0.5033, 0.1635, 0.0), (-2.806e-09, -0.5292, 0.0), (0.3111, -0.4282, 0.0), (-0.5033, -0.1635, 0.0), (-0.3111, -0.4282, 0.0), (-0.3111, 0.4282, 0.0), (-0.5033, 0.1635, 0.0), (0.3111, 0.4282, 0.0), (-2.806e-09, 0.5292, 0.0), (0.6882, -0.5, 0.5257), (-0.2629, -0.809, 0.5257), (-0.8506, 0.0, 0.5257), (-0.2629, 0.809, 0.5257), (0.6882, 0.5, 0.5257), (0.1625, -0.5, 0.8507), (0.5257, 0.0, 0.8507), (-0.4253, -0.309, 0.8507), (-0.4253, 0.309, 0.8507), (0.1625, 0.5, 0.8507), (0.2194, -0.6753, 0.6489), (-0.5745, -0.4174, 0.6489), (-0.5745, 0.4174, 0.6489), (0.2194, 0.6753, 0.6489), (0.7101, 0.0, 0.6489), (0.607, 0.25, 0.6882), (0.4253, 0.5, 0.6882), (-0.05021, 0.6545, 0.6882), (-0.3441, 0.559, 0.6882), (-0.638, 0.1545, 0.6882), (-0.638, -0.1545, 0.6882), (-0.3441, -0.559, 0.6882), (-0.05021, -0.6545, 0.6882), (0.4253, -0.5, 0.6882), (0.607, -0.25, 0.6882)], [], [(0, 13, 12), (1, 13, 15), (0, 12, 17), (0, 17, 19), (0, 19, 16), (1, 15, 22), (2, 14, 24), (3, 18, 26), (4, 20, 28), (5, 21, 30), (1, 22, 25), (2, 24, 27), (3, 26, 29), (4, 28, 31), (5, 30, 23), (42, 55, 37), (43, 53, 39), (44, 51, 40), (45, 49, 41), (46, 47, 38), (38, 41, 11), (48, 45, 41), (41, 40, 11), (50, 44, 40), (40, 39, 11), (52, 43, 39), (39, 37, 11), (54, 42, 37), (37, 38, 11), (56, 46, 38), (23, 36, 10), (23, 30, 36), (30, 9, 36), (31, 35, 9), (31, 28, 35), (28, 8, 35), (29, 34, 8), (29, 26, 34), (26, 7, 34), (27, 33, 7), (27, 24, 33), (24, 6, 33), (25, 32, 6), (25, 22, 32), (22, 10, 32), (30, 31, 9), (30, 21, 31), (21, 4, 31), (28, 29, 8), (28, 20, 29), (20, 3, 29), (26, 27, 7), (26, 18, 27), (18, 2, 27), (24, 25, 6), (24, 14, 25), (14, 1, 25), (22, 23, 10), (22, 15, 23), (15, 5, 23), (16, 21, 5), (16, 19, 21), (19, 4, 21), (19, 20, 4), (19, 17, 20), (17, 3, 20), (17, 18, 3), (17, 12, 18), (12, 2, 18), (15, 16, 5), (15, 13, 16), (13, 0, 16), (12, 14, 2), (12, 13, 14), (13, 1, 14), (37, 55, 56, 38), (39, 53, 54, 37), (40, 51, 52, 39), (41, 49, 50, 40), (38, 47, 48, 41)])
_uv = me_icosphere_002.uv_layers.new(name='UVMap')
_uv.uv.foreach_set('vector', [0.2491, 0.2629, 0.2758, 0.2823, 0.2388, 0.2943, 0.3071, 0.305, 0.2758, 0.2823, 0.3153, 0.2629, 0.2491, 0.2629, 0.2388, 0.2943, 0.216, 0.2629, 0.2491, 0.2629, 0.216, 0.2629, 0.2388, 0.2314, 0.2491, 0.2629, 0.2388, 0.2314, 0.2758, 0.2434, 0.3071, 0.305, 0.3153, 0.2629, 0.4999, 0.3412, 0.2269, 0.3311, 0.2695, 0.3258, 0.2521, 0.5256, 0.1773, 0.2629, 0.1955, 0.3018, 0.0001025, 0.3469, 0.2269, 0.1946, 0.1955, 0.2239, 0.09218, 0.05206, 0.3071, 0.2207, 0.2695, 0.1999, 0.4011, 0.04851, 0.3071, 0.305, 0.4999, 0.3412, 0.4011, 0.4772, 0.2269, 0.3311, 0.2521, 0.5256, 0.09218, 0.4737, 0.1773, 0.2629, 0.0001025, 0.3469, 0.0001026, 0.1788, 0.2269, 0.1946, 0.09218, 0.05206, 0.2521, 0.0001025, 0.3071, 0.2207, 0.4011, 0.04851, 0.4999, 0.1845, 0.7671, 0.213, 0.7828, 0.2277, 0.7612, 0.2314, 0.7085, 0.2321, 0.7273, 0.2217, 0.7242, 0.2434, 0.7085, 0.2937, 0.7045, 0.2726, 0.7242, 0.2823, 0.7671, 0.3127, 0.7458, 0.3101, 0.7612, 0.2943, 0.8033, 0.2629, 0.7942, 0.2823, 0.784, 0.2629, 0.784, 0.2629, 0.7612, 0.2943, 0.7509, 0.2629, 0.7828, 0.298, 0.7671, 0.3127, 0.7612, 0.2943, 0.7612, 0.2943, 0.7242, 0.2823, 0.7509, 0.2629, 0.7273, 0.3041, 0.7085, 0.2937, 0.7242, 0.2823, 0.7242, 0.2823, 0.7242, 0.2434, 0.7509, 0.2629, 0.7045, 0.2531, 0.7085, 0.2321, 0.7242, 0.2434, 0.7242, 0.2434, 0.7612, 0.2314, 0.7509, 0.2629, 0.7458, 0.2157, 0.7671, 0.213, 0.7612, 0.2314, 0.7612, 0.2314, 0.784, 0.2629, 0.7509, 0.2629, 0.7942, 0.2434, 0.8033, 0.2629, 0.784, 0.2629, 0.9999, 0.3469, 0.8045, 0.3018, 0.8227, 0.2629, 0.9999, 0.3469, 0.9078, 0.4737, 0.8045, 0.3018, 0.9078, 0.4737, 0.7731, 0.3311, 0.8045, 0.3018, 0.7479, 0.5256, 0.7305, 0.3258, 0.7731, 0.3311, 0.7479, 0.5256, 0.5989, 0.4772, 0.7305, 0.3258, 0.5989, 0.4772, 0.6929, 0.305, 0.7305, 0.3258, 0.5001, 0.3412, 0.6847, 0.2629, 0.6929, 0.305, 0.5001, 0.3412, 0.5001, 0.1845, 0.6847, 0.2629, 0.5001, 0.1845, 0.6929, 0.2207, 0.6847, 0.2629, 0.5989, 0.04851, 0.7305, 0.1999, 0.6929, 0.2207, 0.5989, 0.04851, 0.7479, 0.0001025, 0.7305, 0.1999, 0.7479, 0.0001025, 0.7731, 0.1946, 0.7305, 0.1999, 0.9078, 0.05206, 0.8045, 0.2239, 0.7731, 0.1946, 0.9078, 0.05206, 0.9999, 0.1788, 0.8045, 0.2239, 0.9999, 0.1788, 0.8227, 0.2629, 0.8045, 0.2239, 0.9078, 0.4737, 0.7479, 0.5256, 0.7731, 0.3311, 0.4011, 0.04851, 0.2695, 0.1999, 0.2521, 0.0001025, 0.2695, 0.1999, 0.2269, 0.1946, 0.2521, 0.0001025, 0.5989, 0.4772, 0.5001, 0.3412, 0.6929, 0.305, 0.09218, 0.05206, 0.1955, 0.2239, 0.0001026, 0.1788, 0.1955, 0.2239, 0.1773, 0.2629, 0.0001026, 0.1788, 0.5001, 0.1845, 0.5989, 0.04851, 0.6929, 0.2207, 0.0001025, 0.3469, 0.1955, 0.3018, 0.09218, 0.4737, 0.1955, 0.3018, 0.2269, 0.3311, 0.09218, 0.4737, 0.7479, 0.0001025, 0.9078, 0.05206, 0.7731, 0.1946, 0.2521, 0.5256, 0.2695, 0.3258, 0.4011, 0.4772, 0.2695, 0.3258, 0.3071, 0.305, 0.4011, 0.4772, 0.9999, 0.1788, 0.9999, 0.3469, 0.8227, 0.2629, 0.4999, 0.3412, 0.3153, 0.2629, 0.4999, 0.1845, 0.3153, 0.2629, 0.3071, 0.2207, 0.4999, 0.1845, 0.2758, 0.2434, 0.2695, 0.1999, 0.3071, 0.2207, 0.2758, 0.2434, 0.2388, 0.2314, 0.2695, 0.1999, 0.2388, 0.2314, 0.2269, 0.1946, 0.2695, 0.1999, 0.2388, 0.2314, 0.1955, 0.2239, 0.2269, 0.1946, 0.2388, 0.2314, 0.216, 0.2629, 0.1955, 0.2239, 0.216, 0.2629, 0.1773, 0.2629, 0.1955, 0.2239, 0.216, 0.2629, 0.1955, 0.3018, 0.1773, 0.2629, 0.216, 0.2629, 0.2388, 0.2943, 0.1955, 0.3018, 0.2388, 0.2943, 0.2269, 0.3311, 0.1955, 0.3018, 0.3153, 0.2629, 0.2758, 0.2434, 0.3071, 0.2207, 0.3153, 0.2629, 0.2758, 0.2823, 0.2758, 0.2434, 0.2758, 0.2823, 0.2491, 0.2629, 0.2758, 0.2434, 0.2388, 0.2943, 0.2695, 0.3258, 0.2269, 0.3311, 0.2388, 0.2943, 0.2758, 0.2823, 0.2695, 0.3258, 0.2758, 0.2823, 0.3071, 0.305, 0.2695, 0.3258, 0.7612, 0.2314, 0.7828, 0.2277, 0.7942, 0.2434, 0.784, 0.2629, 0.7242, 0.2434, 0.7273, 0.2217, 0.7458, 0.2157, 0.7612, 0.2314, 0.7242, 0.2823, 0.7045, 0.2726, 0.7045, 0.2531, 0.7242, 0.2434, 0.7612, 0.2943, 0.7458, 0.3101, 0.7273, 0.3041, 0.7242, 0.2823, 0.784, 0.2629, 0.7942, 0.2823, 0.7828, 0.298, 0.7612, 0.2943])
me_icosphere_002.use_remesh_preserve_volume = False
me_icosphere_002.use_remesh_preserve_attributes = False
me_icosphere_002.use_mirror_vertex_groups = False
me_icosphere_002.update()
me_icosphere_003 = bpy.data.meshes.new('Icosphere.003')
me_icosphere_003.from_pydata([(0.0, 0.0, -1.0), (0.7236, -0.5257, -0.4472), (-0.2764, -0.8506, -0.4472), (-0.8944, 0.0, -0.4472), (-0.2764, 0.8506, -0.4472), (0.7236, 0.5257, -0.4472), (0.2764, -0.8506, 0.4472), (-0.7236, -0.5257, 0.4472), (-0.7236, 0.5257, 0.4472), (0.2764, 0.8506, 0.4472), (0.8944, 0.0, 0.4472), (0.0, 0.0, 1.0), (-0.1625, -0.5, -0.8507), (0.4253, -0.309, -0.8507), (0.2629, -0.809, -0.5257), (0.8506, 0.0, -0.5257), (0.4253, 0.309, -0.8507), (-0.5257, 0.0, -0.8507), (-0.6882, -0.5, -0.5257), (-0.1625, 0.5, -0.8507), (-0.6882, 0.5, -0.5257), (0.2629, 0.809, -0.5257), (0.5033, -0.1635, 0.0), (0.5033, 0.1635, 0.0), (-2.806e-09, -0.5292, 0.0), (0.3111, -0.4282, 0.0), (-0.5033, -0.1635, 0.0), (-0.3111, -0.4282, 0.0), (-0.3111, 0.4282, 0.0), (-0.5033, 0.1635, 0.0), (0.3111, 0.4282, 0.0), (-2.806e-09, 0.5292, 0.0), (0.6882, -0.5, 0.5257), (-0.2629, -0.809, 0.5257), (-0.8506, 0.0, 0.5257), (-0.2629, 0.809, 0.5257), (0.6882, 0.5, 0.5257), (0.1625, -0.5, 0.8507), (0.5257, 0.0, 0.8507), (-0.4253, -0.309, 0.8507), (-0.4253, 0.309, 0.8507), (0.1625, 0.5, 0.8507), (0.2194, -0.6753, 0.6489), (-0.5745, -0.4174, 0.6489), (-0.5745, 0.4174, 0.6489), (0.2194, 0.6753, 0.6489), (0.7101, 0.0, 0.6489), (0.607, 0.25, 0.6882), (0.4253, 0.5, 0.6882), (-0.05021, 0.6545, 0.6882), (-0.3441, 0.559, 0.6882), (-0.638, 0.1545, 0.6882), (-0.638, -0.1545, 0.6882), (-0.3441, -0.559, 0.6882), (-0.05021, -0.6545, 0.6882), (0.4253, -0.5, 0.6882), (0.607, -0.25, 0.6882)], [], [(0, 13, 12), (1, 13, 15), (0, 12, 17), (0, 17, 19), (0, 19, 16), (1, 15, 22), (2, 14, 24), (3, 18, 26), (4, 20, 28), (5, 21, 30), (1, 22, 25), (2, 24, 27), (3, 26, 29), (4, 28, 31), (5, 30, 23), (42, 55, 37), (43, 53, 39), (44, 51, 40), (45, 49, 41), (46, 47, 38), (38, 41, 11), (48, 45, 41), (41, 40, 11), (50, 44, 40), (40, 39, 11), (52, 43, 39), (39, 37, 11), (54, 42, 37), (37, 38, 11), (56, 46, 38), (23, 36, 10), (23, 30, 36), (30, 9, 36), (31, 35, 9), (31, 28, 35), (28, 8, 35), (29, 34, 8), (29, 26, 34), (26, 7, 34), (27, 33, 7), (27, 24, 33), (24, 6, 33), (25, 32, 6), (25, 22, 32), (22, 10, 32), (30, 31, 9), (30, 21, 31), (21, 4, 31), (28, 29, 8), (28, 20, 29), (20, 3, 29), (26, 27, 7), (26, 18, 27), (18, 2, 27), (24, 25, 6), (24, 14, 25), (14, 1, 25), (22, 23, 10), (22, 15, 23), (15, 5, 23), (16, 21, 5), (16, 19, 21), (19, 4, 21), (19, 20, 4), (19, 17, 20), (17, 3, 20), (17, 18, 3), (17, 12, 18), (12, 2, 18), (15, 16, 5), (15, 13, 16), (13, 0, 16), (12, 14, 2), (12, 13, 14), (13, 1, 14), (37, 55, 56, 38), (39, 53, 54, 37), (40, 51, 52, 39), (41, 49, 50, 40), (38, 47, 48, 41)])
_uv = me_icosphere_003.uv_layers.new(name='UVMap')
_uv.uv.foreach_set('vector', [0.2491, 0.2629, 0.2758, 0.2823, 0.2388, 0.2943, 0.3071, 0.305, 0.2758, 0.2823, 0.3153, 0.2629, 0.2491, 0.2629, 0.2388, 0.2943, 0.216, 0.2629, 0.2491, 0.2629, 0.216, 0.2629, 0.2388, 0.2314, 0.2491, 0.2629, 0.2388, 0.2314, 0.2758, 0.2434, 0.3071, 0.305, 0.3153, 0.2629, 0.4999, 0.3412, 0.2269, 0.3311, 0.2695, 0.3258, 0.2521, 0.5256, 0.1773, 0.2629, 0.1955, 0.3018, 0.0001025, 0.3469, 0.2269, 0.1946, 0.1955, 0.2239, 0.09218, 0.05206, 0.3071, 0.2207, 0.2695, 0.1999, 0.4011, 0.04851, 0.3071, 0.305, 0.4999, 0.3412, 0.4011, 0.4772, 0.2269, 0.3311, 0.2521, 0.5256, 0.09218, 0.4737, 0.1773, 0.2629, 0.0001025, 0.3469, 0.0001026, 0.1788, 0.2269, 0.1946, 0.09218, 0.05206, 0.2521, 0.0001025, 0.3071, 0.2207, 0.4011, 0.04851, 0.4999, 0.1845, 0.7671, 0.213, 0.7828, 0.2277, 0.7612, 0.2314, 0.7085, 0.2321, 0.7273, 0.2217, 0.7242, 0.2434, 0.7085, 0.2937, 0.7045, 0.2726, 0.7242, 0.2823, 0.7671, 0.3127, 0.7458, 0.3101, 0.7612, 0.2943, 0.8033, 0.2629, 0.7942, 0.2823, 0.784, 0.2629, 0.784, 0.2629, 0.7612, 0.2943, 0.7509, 0.2629, 0.7828, 0.298, 0.7671, 0.3127, 0.7612, 0.2943, 0.7612, 0.2943, 0.7242, 0.2823, 0.7509, 0.2629, 0.7273, 0.3041, 0.7085, 0.2937, 0.7242, 0.2823, 0.7242, 0.2823, 0.7242, 0.2434, 0.7509, 0.2629, 0.7045, 0.2531, 0.7085, 0.2321, 0.7242, 0.2434, 0.7242, 0.2434, 0.7612, 0.2314, 0.7509, 0.2629, 0.7458, 0.2157, 0.7671, 0.213, 0.7612, 0.2314, 0.7612, 0.2314, 0.784, 0.2629, 0.7509, 0.2629, 0.7942, 0.2434, 0.8033, 0.2629, 0.784, 0.2629, 0.9999, 0.3469, 0.8045, 0.3018, 0.8227, 0.2629, 0.9999, 0.3469, 0.9078, 0.4737, 0.8045, 0.3018, 0.9078, 0.4737, 0.7731, 0.3311, 0.8045, 0.3018, 0.7479, 0.5256, 0.7305, 0.3258, 0.7731, 0.3311, 0.7479, 0.5256, 0.5989, 0.4772, 0.7305, 0.3258, 0.5989, 0.4772, 0.6929, 0.305, 0.7305, 0.3258, 0.5001, 0.3412, 0.6847, 0.2629, 0.6929, 0.305, 0.5001, 0.3412, 0.5001, 0.1845, 0.6847, 0.2629, 0.5001, 0.1845, 0.6929, 0.2207, 0.6847, 0.2629, 0.5989, 0.04851, 0.7305, 0.1999, 0.6929, 0.2207, 0.5989, 0.04851, 0.7479, 0.0001025, 0.7305, 0.1999, 0.7479, 0.0001025, 0.7731, 0.1946, 0.7305, 0.1999, 0.9078, 0.05206, 0.8045, 0.2239, 0.7731, 0.1946, 0.9078, 0.05206, 0.9999, 0.1788, 0.8045, 0.2239, 0.9999, 0.1788, 0.8227, 0.2629, 0.8045, 0.2239, 0.9078, 0.4737, 0.7479, 0.5256, 0.7731, 0.3311, 0.4011, 0.04851, 0.2695, 0.1999, 0.2521, 0.0001025, 0.2695, 0.1999, 0.2269, 0.1946, 0.2521, 0.0001025, 0.5989, 0.4772, 0.5001, 0.3412, 0.6929, 0.305, 0.09218, 0.05206, 0.1955, 0.2239, 0.0001026, 0.1788, 0.1955, 0.2239, 0.1773, 0.2629, 0.0001026, 0.1788, 0.5001, 0.1845, 0.5989, 0.04851, 0.6929, 0.2207, 0.0001025, 0.3469, 0.1955, 0.3018, 0.09218, 0.4737, 0.1955, 0.3018, 0.2269, 0.3311, 0.09218, 0.4737, 0.7479, 0.0001025, 0.9078, 0.05206, 0.7731, 0.1946, 0.2521, 0.5256, 0.2695, 0.3258, 0.4011, 0.4772, 0.2695, 0.3258, 0.3071, 0.305, 0.4011, 0.4772, 0.9999, 0.1788, 0.9999, 0.3469, 0.8227, 0.2629, 0.4999, 0.3412, 0.3153, 0.2629, 0.4999, 0.1845, 0.3153, 0.2629, 0.3071, 0.2207, 0.4999, 0.1845, 0.2758, 0.2434, 0.2695, 0.1999, 0.3071, 0.2207, 0.2758, 0.2434, 0.2388, 0.2314, 0.2695, 0.1999, 0.2388, 0.2314, 0.2269, 0.1946, 0.2695, 0.1999, 0.2388, 0.2314, 0.1955, 0.2239, 0.2269, 0.1946, 0.2388, 0.2314, 0.216, 0.2629, 0.1955, 0.2239, 0.216, 0.2629, 0.1773, 0.2629, 0.1955, 0.2239, 0.216, 0.2629, 0.1955, 0.3018, 0.1773, 0.2629, 0.216, 0.2629, 0.2388, 0.2943, 0.1955, 0.3018, 0.2388, 0.2943, 0.2269, 0.3311, 0.1955, 0.3018, 0.3153, 0.2629, 0.2758, 0.2434, 0.3071, 0.2207, 0.3153, 0.2629, 0.2758, 0.2823, 0.2758, 0.2434, 0.2758, 0.2823, 0.2491, 0.2629, 0.2758, 0.2434, 0.2388, 0.2943, 0.2695, 0.3258, 0.2269, 0.3311, 0.2388, 0.2943, 0.2758, 0.2823, 0.2695, 0.3258, 0.2758, 0.2823, 0.3071, 0.305, 0.2695, 0.3258, 0.7612, 0.2314, 0.7828, 0.2277, 0.7942, 0.2434, 0.784, 0.2629, 0.7242, 0.2434, 0.7273, 0.2217, 0.7458, 0.2157, 0.7612, 0.2314, 0.7242, 0.2823, 0.7045, 0.2726, 0.7045, 0.2531, 0.7242, 0.2434, 0.7612, 0.2943, 0.7458, 0.3101, 0.7273, 0.3041, 0.7242, 0.2823, 0.784, 0.2629, 0.7942, 0.2823, 0.7828, 0.298, 0.7612, 0.2943])
me_icosphere_003.use_remesh_preserve_volume = False
me_icosphere_003.use_remesh_preserve_attributes = False
me_icosphere_003.use_mirror_vertex_groups = False
me_icosphere_003.update()
me_icosphere_004 = bpy.data.meshes.new('Icosphere.004')
me_icosphere_004.from_pydata([(0.2764, -0.8506, 0.4472), (-0.7236, -0.5257, 0.4472), (-0.7236, 0.5257, 0.4472), (0.2764, 0.8506, 0.4472), (0.8944, 0.0, 0.4472), (0.6882, -0.5, 0.5257), (-0.2629, -0.809, 0.5257), (-0.8506, 0.0, 0.5257), (-0.2629, 0.809, 0.5257), (0.6882, 0.5, 0.5257), (0.2194, -0.6753, 0.6489), (-0.5745, -0.4174, 0.6489), (-0.5745, 0.4174, 0.6489), (0.2194, 0.6753, 0.6489), (0.7101, 0.0, 0.6489), (0.607, 0.25, 0.6882), (0.4253, 0.5, 0.6882), (-0.05021, 0.6545, 0.6882), (-0.3441, 0.559, 0.6882), (-0.638, 0.1545, 0.6882), (-0.638, -0.1545, 0.6882), (-0.3441, -0.559, 0.6882), (-0.05021, -0.6545, 0.6882), (0.4253, -0.5, 0.6882), (0.607, -0.25, 0.6882)], [], [(15, 9, 16), (17, 8, 18), (19, 7, 20), (21, 6, 22), (23, 5, 24), (5, 4, 14, 24), (6, 0, 10, 22), (7, 1, 11, 20), (8, 2, 12, 18), (9, 3, 13, 16), (4, 9, 15, 14), (3, 8, 17, 13), (2, 7, 19, 12), (1, 6, 21, 11), (0, 5, 23, 10)])
_uv = me_icosphere_004.uv_layers.new(name='UVMap')
_uv.uv.foreach_set('vector', [0.8288, 0.4995, 0.8742, 0.6168, 0.75, 0.5974, 0.5629, 0.6869, 0.5, 0.7958, 0.4371, 0.6869, 0.25, 0.5974, 0.1258, 0.6168, 0.1712, 0.4995, 0.1235, 0.2976, 0.03044, 0.2131, 0.1502, 0.1748, 0.8498, 0.1748, 0.9696, 0.2131, 0.8765, 0.2976, 0.9696, 0.2131, 0.9999, 0.4334, 0.8917, 0.4078, 0.8765, 0.2976, 0.03044, 0.2131, 0.09437, 8.919e-05, 0.1822, 0.0683, 0.1502, 0.1748, 0.1258, 0.6168, 8.919e-05, 0.4334, 0.1083, 0.4078, 0.1712, 0.4995, 0.5, 0.7958, 0.2783, 0.7786, 0.3263, 0.6783, 0.4371, 0.6869, 0.8742, 0.6168, 0.7217, 0.7786, 0.6737, 0.6783, 0.75, 0.5974, 0.9999, 0.4334, 0.8742, 0.6168, 0.8288, 0.4995, 0.8917, 0.4078, 0.7217, 0.7786, 0.5, 0.7958, 0.5629, 0.6869, 0.6737, 0.6783, 0.2783, 0.7786, 0.1258, 0.6168, 0.25, 0.5974, 0.3263, 0.6783, 8.919e-05, 0.4334, 0.03044, 0.2131, 0.1235, 0.2976, 0.1083, 0.4078, 0.9056, 8.95e-05, 0.9696, 0.2131, 0.8498, 0.1748, 0.8178, 0.0683])
me_icosphere_004.materials.append(mat_mirror_002)
me_icosphere_004.use_remesh_preserve_volume = False
me_icosphere_004.use_remesh_preserve_attributes = False
me_icosphere_004.use_mirror_vertex_groups = False
me_icosphere_004.update()

# ---- objects
ob_cylinder_005 = bpy.data.objects.new('Cylinder.005', me_cylinder_007)
ob_cylinder_004 = bpy.data.objects.new('Cylinder.004', me_cylinder_006)
ob_icosphere_redwindow = bpy.data.objects.new('Icosphere.redwindow', me_icosphere_001)
ob_base_bluewindow = bpy.data.objects.new('base.bluewindow', me_cylinder_004)
ob_lamp = bpy.data.objects.new('Lamp', light_lamp)
ob_camera = bpy.data.objects.new('Camera', cam_camera)
ob_cylinder_003 = bpy.data.objects.new('Cylinder.003', me_cylinder_003)
ob_base_redwindow = bpy.data.objects.new('base.redwindow', me_cylinder_005)
ob_icosphere_withred = bpy.data.objects.new('Icosphere.withred', me_icosphere_002)
ob_icosphere_withblue = bpy.data.objects.new('Icosphere.withblue', me_icosphere_003)
ob_icosphere_bluewindow = bpy.data.objects.new('Icosphere.bluewindow', me_icosphere_004)

# ---- transforms, parenting, visibility, modifiers, constraints
ob_cylinder_005.location = (-1.25, 3.4, 0.95)
ob_cylinder_005.scale = (0.5, 0.5, 0.05)
ob_cylinder_005.lineart.crease_threshold = 0.0
ob_cylinder_004.location = (1.25, 3.4, 0.95)
ob_cylinder_004.scale = (0.5, 0.5, 0.05)
ob_cylinder_004.lineart.crease_threshold = 0.0
ob_icosphere_redwindow.location = (1.25, 0.0, 3.75)
ob_icosphere_redwindow.lineart.crease_threshold = 0.0
ob_base_bluewindow.location = (-1.25, 0.0, 2.0)
ob_base_bluewindow.scale = (0.5, 0.5, 1.0)
ob_base_bluewindow.lineart.crease_threshold = 0.0
ob_lamp.location = (4.076, 1.005, 5.904)
ob_lamp.rotation_euler = (0.6503, 0.05522, 1.866)
ob_lamp.lock_rotations_4d = False
ob_lamp.empty_display_type = 'ARROWS'
ob_lamp.color = (0.0, 0.0, 0.0, 0.0)
ob_lamp.lineart.crease_threshold = 0.0
ob_camera.location = (7.481, -6.508, 5.344)
ob_camera.rotation_euler = (1.109, 0.01082, 0.8149)
ob_camera.lock_rotations_4d = False
ob_camera.empty_display_type = 'ARROWS'
ob_camera.color = (0.0, 0.0, 0.0, 0.0)
ob_camera.display_type = 'WIRE'
ob_camera.lineart.crease_threshold = 0.0
ob_cylinder_003.location = (1.25, -3.4, 0.95)
ob_cylinder_003.scale = (0.5, -0.5, 0.05)
ob_cylinder_003.lineart.crease_threshold = 0.0
ob_base_redwindow.location = (1.25, 0.0, 2.0)
ob_base_redwindow.scale = (0.5, 0.5, 1.0)
ob_base_redwindow.lineart.crease_threshold = 0.0
ob_icosphere_withred.location = (1.25, 0.0, 3.75)
ob_icosphere_withred.lineart.crease_threshold = 0.0
ob_icosphere_withblue.location = (-1.25, 0.0, 3.75)
ob_icosphere_withblue.lineart.crease_threshold = 0.0
ob_icosphere_bluewindow.location = (-1.25, 0.0, 3.75)
ob_icosphere_bluewindow.lineart.crease_threshold = 0.0

# ---- collection membership
col_collection_1.objects.link(ob_cylinder_005)
col_collection_1.objects.link(ob_cylinder_004)
col_collection_1.objects.link(ob_icosphere_redwindow)
col_collection_1.objects.link(ob_base_bluewindow)
col_collection_1.objects.link(ob_lamp)
col_collection_1.objects.link(ob_camera)
col_collection_1.objects.link(ob_cylinder_003)
col_collection_1.objects.link(ob_base_redwindow)
col_collection_1.objects.link(ob_icosphere_withred)
col_collection_1.objects.link(ob_icosphere_withblue)
col_collection_1.objects.link(ob_icosphere_bluewindow)

# ---- scene / render settings (as saved in the file)
scene.camera = ob_camera
scene.frame_start = 1; scene.frame_end = 250; scene.frame_set(1)
scene.render.engine = 'BLENDER_EEVEE_NEXT'
scene.render.resolution_percentage = 50
scene.render.dither_intensity = 0.0
scene.cycles.use_denoising = False
scene.cycles.samples = 10
scene.cycles.sampling_pattern = 'TABULATED_SOBOL'
scene.cycles.light_sampling_threshold = 0.0
scene.cycles.use_adaptive_sampling = False
scene.cycles.use_light_tree = False
scene.cycles.blur_glossy = 0.0
scene.cycles.pixel_filter_type = 'GAUSSIAN'
scene.cycles.sample_clamp_indirect = 0.0
scene.view_settings.view_transform = 'Standard'
bpy.context.view_layer.update()
